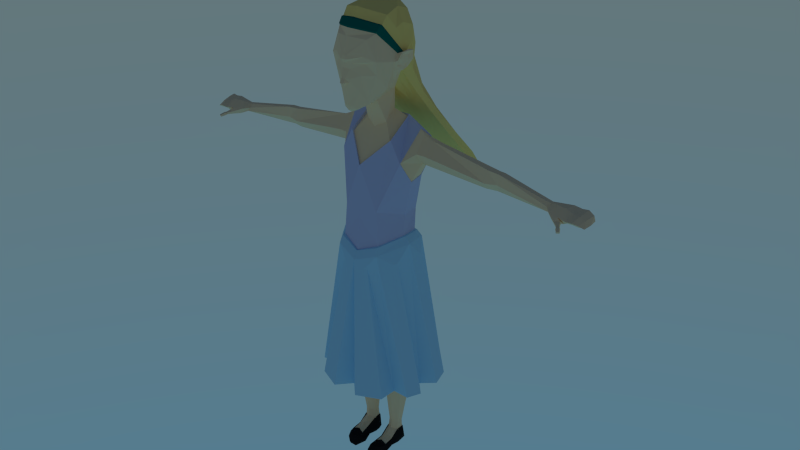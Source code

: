 # Source: daughter.blend  (saved by Blender 2.79.3; exported with 4.5.12 LTS)
import bpy
from mathutils import Matrix  # noqa: F401  (used for matrix-valued properties, if any)

bpy.ops.wm.read_factory_settings(use_empty=True)
scene = bpy.context.scene
scene.name = 'Scene'

# ---- collections
col_collection_1 = bpy.data.collections.new('Collection 1'); scene.collection.children.link(col_collection_1)

# ---- materials (node trees are filled in below, after node groups)
mat_character_douther_skin = bpy.data.materials.new('character.douther.skin')
mat_character_douther_skin.alpha_threshold = 0.0
mat_character_douther_skin.diffuse_color = (1.0, 0.7125, 0.5052, 1.0)
mat_character_douther_skin.specular_color = (0.0, 0.0, 0.0)
mat_character_douther_skin.roughness = 0.5
mat_character_douther_skin.line_color = (0.0, 0.0, 0.0, 1.0)
mat_character_douther_hair = bpy.data.materials.new('character.douther.hair')
mat_character_douther_hair.alpha_threshold = 0.0
mat_character_douther_hair.diffuse_color = (1.0, 0.9715, 0.3456, 1.0)
mat_character_douther_hair.specular_color = (0.0, 0.0, 0.0)
mat_character_douther_hair.roughness = 0.5
mat_character_douther_hair.line_color = (0.0, 0.0, 0.0, 1.0)
mat_character_douther_tshirt = bpy.data.materials.new('character.douther.tshirt')
mat_character_douther_tshirt.alpha_threshold = 0.0
mat_character_douther_tshirt.diffuse_color = (1.0, 0.9681, 0.876, 1.0)
mat_character_douther_tshirt.specular_color = (0.0, 0.0, 0.0)
mat_character_douther_tshirt.roughness = 0.5
mat_character_douther_tshirt.line_color = (0.0, 0.0, 0.0, 1.0)
mat_character_douther_skirt = bpy.data.materials.new('character.douther.skirt')
mat_character_douther_skirt.alpha_threshold = 0.0
mat_character_douther_skirt.diffuse_color = (0.464, 0.7357, 0.6321, 1.0)
mat_character_douther_skirt.specular_color = (0.0, 0.0, 0.0)
mat_character_douther_skirt.roughness = 0.5
mat_character_douther_skirt.line_color = (0.0, 0.0, 0.0, 1.0)
mat_character_douther_shoes = bpy.data.materials.new('character.douther.shoes')
mat_character_douther_shoes.alpha_threshold = 0.0
mat_character_douther_shoes.diffuse_color = (0.03106, 0.03106, 0.03106, 1.0)
mat_character_douther_shoes.specular_color = (0.0, 0.0, 0.0)
mat_character_douther_shoes.roughness = 0.5
mat_character_douther_shoes.line_color = (0.0, 0.0, 0.0, 1.0)
mat_character_ddouther_band = bpy.data.materials.new('character.ddouther.band')
mat_character_ddouther_band.alpha_threshold = 0.0
mat_character_ddouther_band.diffuse_color = (0.04847, 0.1065, 0.07445, 1.0)
mat_character_ddouther_band.specular_color = (0.0, 0.0, 0.0)
mat_character_ddouther_band.roughness = 0.5
mat_character_ddouther_band.line_color = (0.0, 0.0, 0.0, 1.0)

# ---- material node trees
mat_character_douther_skin.use_nodes = True; mat_character_douther_skin.node_tree.nodes.clear()
_N = mat_character_douther_skin.node_tree.nodes; _L = mat_character_douther_skin.node_tree.links
n0 = _N.new('ShaderNodeOutputMaterial'); n0.name = 'Material Output'; n0.location = (300, 300)
n1 = _N.new('ShaderNodeBsdfDiffuse'); n1.name = 'Diffuse BSDF'; n1.location = (10, 300)
n1.inputs[0].default_value = (1.0, 0.7454, 0.4452, 1.0)
_L.new(n1.outputs[0], n0.inputs[0])
n0.is_active_output = True
mat_character_douther_hair.use_nodes = True; mat_character_douther_hair.node_tree.nodes.clear()
_N = mat_character_douther_hair.node_tree.nodes; _L = mat_character_douther_hair.node_tree.links
n0 = _N.new('ShaderNodeOutputMaterial'); n0.name = 'Material Output'; n0.location = (300, 300)
n1 = _N.new('ShaderNodeBsdfDiffuse'); n1.name = 'Diffuse BSDF'; n1.location = (10, 300)
n1.inputs[0].default_value = (1.0, 0.7454, 0.2232, 1.0)
_L.new(n1.outputs[0], n0.inputs[0])
n0.is_active_output = True
mat_character_douther_tshirt.use_nodes = True; mat_character_douther_tshirt.node_tree.nodes.clear()
_N = mat_character_douther_tshirt.node_tree.nodes; _L = mat_character_douther_tshirt.node_tree.links
n0 = _N.new('ShaderNodeOutputMaterial'); n0.name = 'Material Output'; n0.location = (300, 300)
n1 = _N.new('ShaderNodeBsdfDiffuse'); n1.name = 'Diffuse BSDF'; n1.location = (10, 300)
n1.inputs[0].default_value = (0.5583, 0.5906, 0.8148, 1.0)
_L.new(n1.outputs[0], n0.inputs[0])
n0.is_active_output = True
mat_character_douther_skirt.use_nodes = True; mat_character_douther_skirt.node_tree.nodes.clear()
_N = mat_character_douther_skirt.node_tree.nodes; _L = mat_character_douther_skirt.node_tree.links
n0 = _N.new('ShaderNodeOutputMaterial'); n0.name = 'Material Output'; n0.location = (300, 300)
n1 = _N.new('ShaderNodeBsdfDiffuse'); n1.name = 'Diffuse BSDF'; n1.location = (10, 300)
n1.inputs[0].default_value = (0.4508, 0.7835, 0.9734, 1.0)
_L.new(n1.outputs[0], n0.inputs[0])
n0.is_active_output = True
mat_character_douther_shoes.use_nodes = True; mat_character_douther_shoes.node_tree.nodes.clear()
_N = mat_character_douther_shoes.node_tree.nodes; _L = mat_character_douther_shoes.node_tree.links
n0 = _N.new('ShaderNodeOutputMaterial'); n0.name = 'Material Output'; n0.location = (300, 300)
n1 = _N.new('ShaderNodeBsdfDiffuse'); n1.name = 'Diffuse BSDF'; n1.location = (10, 300)
n1.inputs[0].default_value = (0.01521, 0.01521, 0.01521, 1.0)
_L.new(n1.outputs[0], n0.inputs[0])
n0.is_active_output = True
mat_character_ddouther_band.use_nodes = True; mat_character_ddouther_band.node_tree.nodes.clear()
_N = mat_character_ddouther_band.node_tree.nodes; _L = mat_character_ddouther_band.node_tree.links
n0 = _N.new('ShaderNodeOutputMaterial'); n0.name = 'Material Output'; n0.location = (300, 300)
n1 = _N.new('ShaderNodeBsdfDiffuse'); n1.name = 'Diffuse BSDF'; n1.location = (10, 300)
n1.inputs[0].default_value = (0.0, 0.1413, 0.107, 1.0)
_L.new(n1.outputs[0], n0.inputs[0])
n0.is_active_output = True

# ---- world
world_world = bpy.data.worlds.new('World'); scene.world = world_world
world_world.use_nodes = True; world_world.node_tree.nodes.clear()
_N = world_world.node_tree.nodes; _L = world_world.node_tree.links
n0 = _N.new('ShaderNodeOutputWorld'); n0.name = 'World Output'; n0.location = (300, 300)
n1 = _N.new('ShaderNodeBackground'); n1.name = 'Background'; n1.location = (10, 300)
n2 = _N.new('ShaderNodeTexSky'); n2.name = 'Sky Texture'; n2.location = (-190, 300)
n2.sky_type = 'HOSEK_WILKIE'
n2.sun_elevation = 1.571
_L.new(n1.outputs[0], n0.inputs[0])
_L.new(n2.outputs[0], n1.inputs[0])
n0.is_active_output = True
world_world.color = (0.05088, 0.05088, 0.05088)
world_world.use_sun_shadow = False
world_world.sun_shadow_jitter_overblur = 0.0
world_world.cycles.sampling_method = 'NONE'
world_world.cycles.sample_map_resolution = 256

# ---- meshes
me_cube_001 = bpy.data.meshes.new('Cube.001')
me_cube_001.from_pydata([(0.6904, 0.04067, 1.126), (0.6934, 0.02307, 1.085), (0.7089, 0.07088, 1.104), (0.6836, 0.04608, 1.095), (0.4445, 0.08542, 1.151), (0.4364, 0.05387, 1.119), (0.4406, 0.1008, 1.13), (0.4285, 0.07358, 1.09), (0.6769, 0.01287, 1.105), (0.4389, 0.09547, 1.102), (0.6305, 0.06199, 1.123), (0.6214, 0.043, 1.11), (0.6334, 0.07019, 1.107), (0.6288, 0.0394, 1.097), (0.6347, 0.0577, 1.091), (0.6966, 0.07335, 1.127), (0.4421, 0.05849, 1.153), (0.6292, 0.05291, 1.12), (0.6654, 0.06633, 1.126), (0.6413, 0.02105, 1.107), (0.6553, 0.05066, 1.09), (0.6686, 0.07432, 1.103), (0.6506, 0.02329, 1.088), (0.6558, 0.0455, 1.126), (0.7235, 0.07789, 1.111), (0.7135, 0.03791, 1.099), (0.7219, 0.07471, 1.123), (0.7094, 0.01604, 1.095), (0.7072, 0.007274, 1.102), (0.7145, 0.03749, 1.117), (0.6729, 0.004202, 1.086), (0.6893, 0.01393, 1.088), (0.6897, 0.01152, 1.097), (0.6718, 0.0009798, 1.095), (0.6875, -0.008283, 1.084), (0.6962, -0.002787, 1.085), (0.6948, -0.005333, 1.091), (0.6884, -0.009293, 1.09), (0.6891, -0.01411, 1.082), (0.7008, -0.006601, 1.083), (0.7, -0.01106, 1.09), (0.6919, -0.01619, 1.089), (0.7001, -0.02759, 1.077), (0.709, -0.02191, 1.077), (0.7085, -0.02517, 1.083), (0.702, -0.02928, 1.082), (0.7596, 0.07361, 1.095), (0.7564, 0.05029, 1.09), (0.7663, 0.07469, 1.097), (0.7512, 0.02951, 1.088), (0.7624, 0.02191, 1.09), (0.7672, 0.04893, 1.094), (0.7366, 0.03576, 1.116), (0.729, 0.004896, 1.105), (0.7419, 0.07813, 1.124), (0.7282, 0.01317, 1.097), (0.7349, 0.03877, 1.101), (0.7398, 0.08054, 1.112), (0.7465, 0.01292, 1.099), (0.7498, 0.04054, 1.094), (0.7542, 0.03877, 1.107), (0.7608, 0.0761, 1.113), (0.7427, 0.02096, 1.091), (0.7549, 0.07817, 1.102), (0.3894, 0.06491, 1.091), (0.401, 0.05657, 1.157), (0.4064, 0.09606, 1.113), (0.4205, 0.09271, 1.148), (0.397, 0.04558, 1.116), (0.4132, 0.1046, 1.137), (0.05155, -0.08401, 1.324), (0.07265, -0.07215, 1.546), (0.03727, 0.05487, 1.339), (0.08663, -0.09018, 1.466), (0.02636, -0.01939, 1.312), (0.1318, 0.009201, 1.488), (0.03944, 0.01159, 1.235), (0.03203, 0.0595, 1.266), (0.07509, -0.01539, 1.185), (0.07362, 0.07415, 1.244), (0.08019, -0.01778, 1.192), (0.07897, 0.07558, 1.252), (0.1369, 0.06294, 1.224), (0.1174, -0.01818, 1.121), (0.0624, -0.07029, 0.9554), (0.07143, -0.07226, 0.8382), (0.1296, 0.1246, 1.177), (0.1224, 0.08355, 1.052), (0.0778, 0.1116, 0.9131), (0.08833, 0.1371, 1.173), (0.09362, 0.08745, 0.8446), (0.1331, 0.02105, 1.051), (0.1097, 0.01622, 0.9315), (0.1142, 0.006768, 0.8603), (0.1349, 0.06249, 1.221), (0.1159, -0.01545, 1.123), (0.1275, 0.1217, 1.175), (0.1208, 0.08272, 1.054), (0.1312, 0.02197, 1.052), (0.1511, 0.06446, 1.207), (0.1478, 0.02593, 1.149), (0.153, 0.1182, 1.173), (0.1495, 0.1013, 1.121), (0.1495, 0.05511, 1.109), (0.1302, 0.1247, 1.111), (0.06996, 0.155, 1.029), (0.1283, 0.1228, 1.111), (0.1483, 0.1119, 1.137), (0.1341, -0.06832, 0.2982), (0.1399, 0.1271, 0.2988), (0.1712, 0.02323, 0.2971), (0.1207, 0.006741, 0.8593), (0.07311, -0.08053, 0.835), (0.09759, 0.09601, 0.842), (0.07888, -0.0912, 0.8095), (0.1065, 0.1093, 0.8172), (0.1362, 0.007138, 0.8358), (0.04699, -0.1716, 0.2979), (0.1313, -0.1328, 0.2971), (0.04996, -0.1027, 0.7616), (0.03649, -0.1078, 0.7552), (0.1913, -0.06858, 0.2961), (0.2113, -0.01932, 0.2955), (0.1937, 0.1318, 0.2968), (0.2141, 0.06422, 0.2957), (0.1251, -0.0382, 0.7786), (0.1158, -0.05225, 0.7771), (0.05229, 0.2364, 0.2982), (0.1281, 0.1987, 0.2978), (0.1343, 0.06462, 0.7774), (0.1276, 0.08073, 0.7797), (0.07071, 0.1248, 0.7592), (0.04995, 0.1262, 0.7517), (0.05313, 0.05737, 0.05701), (0.02997, 0.04795, 0.05582), (0.02997, 0.02121, 0.05582), (0.05378, 0.007847, 0.06269), (0.07628, 0.02121, 0.05582), (0.07628, 0.04795, 0.05582), (0.066, 0.07491, 0.2673), (0.02298, 0.05942, 0.2672), (0.02298, 0.009746, 0.2672), (0.066, -0.001947, 0.2663), (0.1019, 0.009746, 0.2673), (0.1019, 0.05942, 0.2673), (0.06939, 0.06453, 0.2936), (0.02945, 0.056, 0.2928), (0.02945, 0.01152, 0.2921), (0.06939, -0.01548, 0.3109), (0.1002, 0.01152, 0.2921), (0.1001, 0.056, 0.2928), (0.05531, 0.09094, 0.6778), (0.002578, 0.06103, 0.6763), (0.002542, -0.001081, 0.6812), (0.05449, -0.03141, 0.6829), (0.1084, -0.0001908, 0.6766), (0.1079, 0.06026, 0.6784), (0.02583, 0.0483, 0.008752), (0.02049, 0.02121, 0.0172), (0.08441, 0.02121, 0.02804), (0.0807, 0.05173, 0.009311), (0.02794, 0.03964, -0.001111), (0.02794, 0.02121, -0.003124), (0.07537, 0.03964, -0.000433), (0.07537, 0.02121, -0.002446), (0.05165, 0.02121, -0.002785), (0.05165, 0.03964, -0.002785), (0.05165, 0.06306, 0.007073), (0.02862, -0.09112, -0.003124), (0.07809, -0.06941, -0.002446), (0.05234, -0.09112, -0.002785), (0.05211, -0.0501, -0.002785), (0.05188, -0.01444, -0.001954), (0.07287, -0.008992, 0.0006216), (0.07719, -0.0392, -0.002446), (0.01886, -0.04874, -0.003124), (0.02817, -0.01444, 0.003776), (0.08365, -0.0157, 0.01768), (0.07658, -0.01202, 0.03226), (0.05226, -0.01336, 0.04328), (0.02403, -0.02073, 0.01292), (0.03481, -0.01995, 0.03289), (0.08535, -0.04587, 0.01588), (0.07775, -0.04611, 0.02734), (0.05254, -0.04357, 0.03639), (0.03062, -0.05054, 0.02659), (0.01859, -0.05297, 0.01128), (0.02905, -0.09217, 0.009555), (0.05234, -0.09644, 0.007449), (0.03105, -0.07834, 0.02613), (0.05234, -0.07916, 0.02567), (0.07646, -0.07566, 0.007638), (0.0746, -0.06642, 0.02604), (0.05251, -0.0427, 0.03489), (0.07418, -0.01404, 0.03316), (0.07388, 0.02135, 0.05601), (0.07222, 0.02051, 0.05306), (0.07398, 0.0459, 0.05628), (0.03133, 0.0233, 0.05754), (0.03711, -0.02031, 0.03199), (0.03349, 0.02022, 0.05322), (0.0325, 0.04588, 0.05771), (0.05332, 0.05436, 0.05673), (0.07328, -0.04501, 0.02738), (0.03467, -0.04788, 0.02695), (0.1069, 0.03189, 1.448), (0.1076, 0.01378, 1.476), (0.09633, 0.002739, 1.421), (0.1031, -0.02584, 1.455), (0.07681, -0.05087, 1.569), (0.07767, -0.05728, 1.569), (0.07456, -0.07316, 1.551), (0.1007, 0.03938, 1.472), (0.1016, -0.009917, 1.477), (0.09294, -0.01918, 1.424), (0.08944, 0.02301, 1.416), (0.1046, -0.009456, 1.481), (0.1088, 0.007231, 1.479), (0.1276, 0.03331, 1.456), (0.1278, 0.008693, 1.491), (0.1055, 0.006505, 1.42), (0.1097, -0.01927, 1.456), (0.1279, 0.03191, 1.485), (0.1198, -0.008277, 1.485), (0.09743, -0.01658, 1.434), (0.1038, 0.02712, 1.426), (0.1107, -0.0132, 1.456), (0.1295, 0.03041, 1.457), (0.1083, 0.008009, 1.422), (0.1316, 0.02873, 1.484), (0.1249, -0.004914, 1.485), (0.1023, -0.01345, 1.437), (0.1123, 0.02381, 1.429), (0.1218, 0.006199, 1.475), (0.1159, 0.00593, 1.455), (0.1134, -0.01019, 1.461), (0.1201, 0.02066, 1.455), (0.1091, 0.004932, 1.435), (0.1218, 0.01958, 1.472), (0.1173, -0.003538, 1.473), (0.1028, -0.009495, 1.442), (0.1101, 0.01644, 1.438), (0.06071, 0.08562, 1.587), (0.04534, 0.1249, 1.515), (0.04235, 0.1441, 1.417), (0.06923, 0.02968, 1.607), (0.1058, 0.05792, 1.452), (0.1051, 0.01846, 1.515), (0.0795, -0.03026, 1.595), (0.1028, 0.06281, 1.41), (0.1038, 0.05617, 1.497), (0.05655, 0.3961, 0.9586), (0.1375, 0.3642, 0.9541), (0.1508, 0.3882, 0.9688), (0.05504, 0.419, 0.9713), (0.05375, 0.3623, 1.054), (0.04651, 0.3047, 1.139), (0.04235, 0.2477, 1.221), (0.03556, 0.1921, 1.313), (0.09732, 0.1213, 1.32), (0.1024, 0.1945, 1.231), (0.1185, 0.2677, 1.141), (0.1356, 0.3409, 1.052), (0.1233, 0.3134, 1.053), (0.1079, 0.2408, 1.144), (0.09339, 0.1682, 1.235), (0.08764, 0.0956, 1.326), (0.02881, 0.1384, 1.27), (0.04036, 0.1985, 1.192), (0.04492, 0.2645, 1.112), (0.05162, 0.3262, 1.034), (0.1825, 0.03111, 1.147), (0.1831, 0.06341, 1.192), (0.1815, 0.05642, 1.106), (0.1833, 0.1008, 1.118), (0.1847, 0.1086, 1.144), (0.1862, 0.1034, 1.176), (0.02225, -0.1103, 1.309), (0.01694, -0.1032, 1.302), (0.0172, -0.1165, 1.321), (0.03458, -0.1116, 1.37), (0.01381, -0.1287, 1.397), (0.009218, -0.136, 1.483), (0.007495, -0.1481, 1.398), (0.01051, -0.1391, 1.471), (0.004015, -0.1339, 1.443), (0.004731, -0.1351, 1.46), (0.05373, -0.0998, 1.456), (0.04302, -0.1093, 1.419), (0.006573, -0.1408, 1.411), (0.01602, -0.1278, 1.458), (0.05215, -0.1096, 1.48), (0.05613, -0.09671, 1.53), (0.01493, -0.1264, 1.439), (0.01474, -0.1302, 1.41), (0.06919, 0.008116, 1.376), (0.09485, -0.05801, 1.46), (0.0816, -0.03443, 1.368), (0.06336, 0.03894, 1.378), (0.08714, -0.04103, 1.512), (0.09221, -0.01855, 1.522), (0.08957, -0.04131, 1.516), (0.09322, -0.02502, 1.524), (0.08742, 0.09299, 1.483), (0.09729, 0.02144, 1.565), (0.07009, 0.1032, 1.412), (0.09136, 0.07489, 1.545), (0.0935, -0.005373, 1.553), (0.09317, 0.3809, 0.957), (0.1, 0.4028, 0.9697), (0.05868, 0.1189, 1.299), (0.06546, 0.1857, 1.215), (0.07402, 0.2537, 1.131), (0.08419, 0.3188, 1.045), (0.0667, 0.1553, 1.318), (0.07308, 0.2207, 1.232), (0.08289, 0.2838, 1.139), (0.09624, 0.3505, 1.053), (0.08106, -0.08307, 1.421), (0.07334, 0.045, 0.0851), (0.07328, 0.02237, 0.08491), (0.03484, 0.02373, 0.08598), (0.03566, 0.04499, 0.0861), (0.05495, 0.05262, 0.08542), (0.05528, 0.01163, 0.08972), (-0.6904, 0.04067, 1.126), (-0.6934, 0.02307, 1.085), (-0.7089, 0.07088, 1.104), (-0.6836, 0.04608, 1.095), (-0.4445, 0.08542, 1.151), (-0.4364, 0.05387, 1.119), (-0.4406, 0.1008, 1.13), (-0.4285, 0.07358, 1.09), (-0.6769, 0.01287, 1.105), (-0.4389, 0.09547, 1.102), (-0.6305, 0.06199, 1.123), (-0.6214, 0.043, 1.11), (-0.6334, 0.07019, 1.107), (-0.6288, 0.0394, 1.097), (-0.6347, 0.0577, 1.091), (-0.6966, 0.07335, 1.127), (-0.4421, 0.05849, 1.153), (-0.6292, 0.05291, 1.12), (-0.6654, 0.06633, 1.126), (-0.6413, 0.02105, 1.107), (-0.6553, 0.05066, 1.09), (-0.6686, 0.07432, 1.103), (-0.6506, 0.02329, 1.088), (-0.6558, 0.0455, 1.126), (-0.7235, 0.07789, 1.111), (-0.7135, 0.03791, 1.099), (-0.7219, 0.07471, 1.123), (-0.7094, 0.01604, 1.095), (-0.7072, 0.007274, 1.102), (-0.7145, 0.03749, 1.117), (-0.6729, 0.004202, 1.086), (-0.6893, 0.01393, 1.088), (-0.6897, 0.01152, 1.097), (-0.6718, 0.0009798, 1.095), (-0.6875, -0.008283, 1.084), (-0.6962, -0.002787, 1.085), (-0.6948, -0.005333, 1.091), (-0.6884, -0.009293, 1.09), (-0.6891, -0.01411, 1.082), (-0.7008, -0.006601, 1.083), (-0.7, -0.01106, 1.09), (-0.6919, -0.01619, 1.089), (-0.7001, -0.02759, 1.077), (-0.709, -0.02191, 1.077), (-0.7085, -0.02517, 1.083), (-0.702, -0.02928, 1.082), (-0.7596, 0.07361, 1.095), (-0.7564, 0.05029, 1.09), (-0.7663, 0.07469, 1.097), (-0.7512, 0.02951, 1.088), (-0.7624, 0.02191, 1.09), (-0.7672, 0.04893, 1.094), (-0.7366, 0.03576, 1.116), (-0.729, 0.004896, 1.105), (-0.7419, 0.07813, 1.124), (-0.7282, 0.01317, 1.097), (-0.7349, 0.03877, 1.101), (-0.7398, 0.08054, 1.112), (-0.7465, 0.01292, 1.099), (-0.7498, 0.04054, 1.094), (-0.7542, 0.03877, 1.107), (-0.7608, 0.0761, 1.113), (-0.7427, 0.02096, 1.091), (-0.7549, 0.07817, 1.102), (-0.3894, 0.06491, 1.091), (-0.401, 0.05657, 1.157), (-0.4064, 0.09606, 1.113), (-0.4205, 0.09271, 1.148), (-0.397, 0.04558, 1.116), (-0.4132, 0.1046, 1.137), (-0.05155, -0.08401, 1.324), (-0.07265, -0.07215, 1.546), (-0.03727, 0.05487, 1.339), (0.0, 0.06522, 1.325), (-0.08663, -0.09018, 1.466), (-0.02636, -0.01939, 1.312), (0.0, -0.1166, 1.562), (0.0, -0.1204, 1.305), (0.0, -0.02342, 1.299), (0.0, -0.1413, 1.472), (-0.1318, 0.009201, 1.488), (-0.03944, 0.01159, 1.235), (-0.03203, 0.0595, 1.266), (0.0, 0.07036, 1.259), (0.0, -0.003523, 1.215), (-0.07509, -0.01539, 1.185), (0.0, -0.07153, 1.102), (-0.07362, 0.07415, 1.244), (0.0, 0.1016, 1.227), (-0.08019, -0.01778, 1.192), (0.0, -0.0763, 1.106), (-0.07897, 0.07558, 1.252), (0.0, 0.1067, 1.235), (-0.1369, 0.06294, 1.224), (-0.1174, -0.01818, 1.121), (-0.0624, -0.07029, 0.9554), (0.0, -0.08317, 0.9324), (0.0, -0.09186, 0.8096), (-0.07143, -0.07226, 0.8382), (-0.1296, 0.1246, 1.177), (-0.1224, 0.08355, 1.052), (-0.0778, 0.1116, 0.9131), (-0.08833, 0.1371, 1.173), (0.0, 0.1391, 1.171), (0.0, 0.09586, 0.8945), (-0.09362, 0.08745, 0.8446), (0.0, 0.1026, 0.8506), (-0.1331, 0.02105, 1.051), (-0.1097, 0.01622, 0.9315), (-0.1142, 0.006768, 0.8603), (-0.1349, 0.06249, 1.221), (-0.1159, -0.01545, 1.123), (-0.1275, 0.1217, 1.175), (-0.1208, 0.08272, 1.054), (-0.1312, 0.02197, 1.052), (-0.1511, 0.06446, 1.207), (-0.1478, 0.02593, 1.149), (-0.153, 0.1182, 1.173), (-0.1495, 0.1013, 1.121), (-0.1495, 0.05511, 1.109), (-0.1302, 0.1247, 1.111), (-0.06996, 0.155, 1.029), (0.0, 0.1409, 1.025), (-0.1283, 0.1228, 1.111), (-0.1483, 0.1119, 1.137), (0.0, -0.1229, 0.2994), (-0.1341, -0.06832, 0.2982), (-0.1399, 0.1271, 0.2988), (0.0, 0.1889, 0.2996), (-0.1712, 0.02323, 0.2971), (-0.1207, 0.006741, 0.8593), (-0.07311, -0.08053, 0.835), (0.0, 0.1112, 0.8439), (-0.09759, 0.09601, 0.842), (0.0, -0.09726, 0.8093), (-0.07888, -0.0912, 0.8095), (-0.1065, 0.1093, 0.8172), (0.0, -0.1101, 0.7809), (-0.1362, 0.007138, 0.8358), (0.0, 0.1174, 0.813), (-0.04699, -0.1716, 0.2979), (-0.1313, -0.1328, 0.2971), (-0.04996, -0.1027, 0.7616), (-0.03649, -0.1078, 0.7552), (-0.1913, -0.06858, 0.2961), (-0.2113, -0.01932, 0.2955), (-0.1937, 0.1318, 0.2968), (-0.2141, 0.06422, 0.2957), (-0.1251, -0.0382, 0.7786), (-0.1158, -0.05225, 0.7771), (-0.05229, 0.2364, 0.2982), (-0.1281, 0.1987, 0.2978), (-0.1343, 0.06462, 0.7774), (-0.1276, 0.08073, 0.7797), (-0.07071, 0.1248, 0.7592), (-0.04995, 0.1262, 0.7517), (-0.05313, 0.05737, 0.05701), (-0.02997, 0.04795, 0.05582), (-0.02997, 0.02121, 0.05582), (-0.05378, 0.007847, 0.06269), (-0.07628, 0.02121, 0.05582), (-0.07628, 0.04795, 0.05582), (-0.066, 0.07491, 0.2673), (-0.02298, 0.05942, 0.2672), (-0.02298, 0.009746, 0.2672), (-0.066, -0.001947, 0.2663), (-0.1019, 0.009746, 0.2673), (-0.1019, 0.05942, 0.2673), (-0.06939, 0.06453, 0.2936), (-0.02945, 0.056, 0.2928), (-0.02945, 0.01152, 0.2921), (-0.06939, -0.01548, 0.3109), (-0.1002, 0.01152, 0.2921), (-0.1001, 0.056, 0.2928), (-0.05531, 0.09094, 0.6778), (-0.002578, 0.06103, 0.6763), (-0.002542, -0.001081, 0.6812), (-0.05449, -0.03141, 0.6829), (-0.1084, -0.0001908, 0.6766), (-0.1079, 0.06026, 0.6784), (-0.02583, 0.0483, 0.008752), (-0.02049, 0.02121, 0.0172), (-0.08441, 0.02121, 0.02804), (-0.0807, 0.05173, 0.009311), (-0.02794, 0.03964, -0.001111), (-0.02794, 0.02121, -0.003124), (-0.07537, 0.03964, -0.000433), (-0.07537, 0.02121, -0.002446), (-0.05165, 0.02121, -0.002785), (-0.05165, 0.03964, -0.002785), (-0.05165, 0.06306, 0.007073), (-0.02862, -0.09112, -0.003124), (-0.07809, -0.06941, -0.002446), (-0.05234, -0.09112, -0.002785), (-0.05211, -0.0501, -0.002785), (-0.05188, -0.01444, -0.001954), (-0.07287, -0.008992, 0.0006216), (-0.07719, -0.0392, -0.002446), (-0.01886, -0.04874, -0.003124), (-0.02817, -0.01444, 0.003776), (-0.08365, -0.0157, 0.01768), (-0.07658, -0.01202, 0.03226), (-0.05226, -0.01336, 0.04328), (-0.02403, -0.02073, 0.01292), (-0.03481, -0.01995, 0.03289), (-0.08535, -0.04587, 0.01588), (-0.07775, -0.04611, 0.02734), (-0.05254, -0.04357, 0.03639), (-0.03062, -0.05054, 0.02659), (-0.01859, -0.05297, 0.01128), (-0.02905, -0.09217, 0.009555), (-0.05234, -0.09644, 0.007449), (-0.03105, -0.07834, 0.02613), (-0.05234, -0.07916, 0.02567), (-0.07646, -0.07566, 0.007638), (-0.0746, -0.06642, 0.02604), (-0.05251, -0.0427, 0.03489), (-0.07418, -0.01404, 0.03316), (-0.07388, 0.02135, 0.05601), (-0.07222, 0.02051, 0.05306), (-0.07398, 0.0459, 0.05628), (-0.03133, 0.0233, 0.05754), (-0.03711, -0.02031, 0.03199), (-0.03349, 0.02022, 0.05322), (-0.0325, 0.04588, 0.05771), (-0.05332, 0.05436, 0.05673), (-0.07328, -0.04501, 0.02738), (-0.03467, -0.04788, 0.02695), (-0.1069, 0.03189, 1.448), (-0.1076, 0.01378, 1.476), (-0.09633, 0.002739, 1.421), (-0.1031, -0.02584, 1.455), (0.0, -0.09185, 1.589), (-0.07681, -0.05087, 1.569), (-0.07767, -0.05728, 1.569), (-0.07456, -0.07316, 1.551), (0.0, -0.1164, 1.567), (0.0, -0.09863, 1.586), (-0.1007, 0.03938, 1.472), (-0.1016, -0.009917, 1.477), (-0.09294, -0.01918, 1.424), (-0.08944, 0.02301, 1.416), (-0.1046, -0.009456, 1.481), (-0.1088, 0.007231, 1.479), (-0.1276, 0.03331, 1.456), (-0.1278, 0.008693, 1.491), (-0.1055, 0.006505, 1.42), (-0.1097, -0.01927, 1.456), (-0.1279, 0.03191, 1.485), (-0.1198, -0.008277, 1.485), (-0.09743, -0.01658, 1.434), (-0.1038, 0.02712, 1.426), (-0.1107, -0.0132, 1.456), (-0.1295, 0.03041, 1.457), (-0.1083, 0.008009, 1.422), (-0.1316, 0.02873, 1.484), (-0.1249, -0.004914, 1.485), (-0.1023, -0.01345, 1.437), (-0.1123, 0.02381, 1.429), (-0.1218, 0.006199, 1.475), (-0.1159, 0.00593, 1.455), (-0.1134, -0.01019, 1.461), (-0.1201, 0.02066, 1.455), (-0.1091, 0.004932, 1.435), (-0.1218, 0.01958, 1.472), (-0.1173, -0.003538, 1.473), (-0.1028, -0.009495, 1.442), (-0.1101, 0.01644, 1.438), (0.0, 0.1084, 1.608), (-0.06071, 0.08562, 1.587), (-0.04534, 0.1249, 1.515), (-0.04235, 0.1441, 1.417), (0.0, 0.1681, 1.419), (-0.06923, 0.02968, 1.607), (0.0, 0.01435, 1.633), (-0.1058, 0.05792, 1.452), (0.0, 0.1563, 1.521), (-0.1051, 0.01846, 1.515), (-0.0795, -0.03026, 1.595), (-0.1028, 0.06281, 1.41), (-0.1038, 0.05617, 1.497), (0.0, -0.07515, 1.617), (-0.05655, 0.3961, 0.9586), (0.0, 0.3866, 0.9585), (0.0, 0.4152, 0.9693), (-0.1375, 0.3642, 0.9541), (-0.1508, 0.3882, 0.9688), (-0.05504, 0.419, 0.9713), (0.0, 0.1453, 1.257), (0.0, 0.2055, 1.184), (0.0, 0.2657, 1.11), (0.0, 0.3258, 1.036), (-0.05375, 0.3623, 1.054), (-0.04651, 0.3047, 1.139), (-0.04235, 0.2477, 1.221), (-0.03556, 0.1921, 1.313), (-0.09732, 0.1213, 1.32), (-0.1024, 0.1945, 1.231), (-0.1185, 0.2677, 1.141), (-0.1356, 0.3409, 1.052), (0.0, 0.3612, 1.051), (0.0, 0.3078, 1.138), (0.0, 0.2511, 1.218), (0.0, 0.1972, 1.312), (-0.1233, 0.3134, 1.053), (-0.1079, 0.2408, 1.144), (-0.09339, 0.1682, 1.235), (-0.08764, 0.0956, 1.326), (-0.02881, 0.1384, 1.27), (-0.04036, 0.1985, 1.192), (-0.04492, 0.2645, 1.112), (-0.05162, 0.3262, 1.034), (-0.1825, 0.03111, 1.147), (-0.1831, 0.06341, 1.192), (-0.1815, 0.05642, 1.106), (-0.1833, 0.1008, 1.118), (-0.1847, 0.1086, 1.144), (-0.1862, 0.1034, 1.176), (0.0, -0.1259, 1.322), (-0.02225, -0.1103, 1.309), (0.0, -0.1069, 1.295), (-0.01694, -0.1032, 1.302), (-0.0172, -0.1165, 1.321), (0.0, -0.1358, 1.391), (0.0, -0.1525, 1.397), (-0.03458, -0.1116, 1.37), (-0.01381, -0.1287, 1.397), (-0.009218, -0.136, 1.483), (0.0, -0.1368, 1.443), (0.0, -0.1373, 1.46), (-0.007495, -0.1481, 1.398), (0.0, -0.1387, 1.486), (-0.01051, -0.1391, 1.471), (-0.004015, -0.1339, 1.443), (-0.004731, -0.1351, 1.46), (-0.05373, -0.0998, 1.456), (-0.04302, -0.1093, 1.419), (-0.006573, -0.1408, 1.411), (0.0, -0.144, 1.412), (0.0, -0.1235, 1.538), (-0.01602, -0.1278, 1.458), (-0.05215, -0.1096, 1.48), (-0.05613, -0.09671, 1.53), (-0.01493, -0.1264, 1.439), (-0.01474, -0.1302, 1.41), (-0.06919, 0.008116, 1.376), (-0.09485, -0.05801, 1.46), (-0.0816, -0.03443, 1.368), (-0.06336, 0.03894, 1.378), (-0.08714, -0.04103, 1.512), (-0.09221, -0.01855, 1.522), (-0.08957, -0.04131, 1.516), (-0.09322, -0.02502, 1.524), (-0.08742, 0.09299, 1.483), (-0.09729, 0.02144, 1.565), (-0.07009, 0.1032, 1.412), (-0.09136, 0.07489, 1.545), (-0.0935, -0.005373, 1.553), (-0.09317, 0.3809, 0.957), (-0.1, 0.4028, 0.9697), (-0.05868, 0.1189, 1.299), (-0.06546, 0.1857, 1.215), (-0.07402, 0.2537, 1.131), (-0.08419, 0.3188, 1.045), (-0.0667, 0.1553, 1.318), (-0.07308, 0.2207, 1.232), (-0.08289, 0.2838, 1.139), (-0.09624, 0.3505, 1.053), (-0.08106, -0.08307, 1.421), (-0.07334, 0.045, 0.0851), (-0.07328, 0.02237, 0.08491), (-0.03484, 0.02373, 0.08598), (-0.03566, 0.04499, 0.0861), (-0.05495, 0.05262, 0.08542), (-0.05528, 0.01163, 0.08972)], [], [(23, 19, 8, 0), (22, 20, 3, 1), (20, 21, 2, 3), (18, 23, 0, 15), (19, 22, 30, 33), (7, 9, 14, 13), (5, 7, 13, 11), (9, 6, 12, 14), (16, 5, 11, 17), (6, 4, 10, 12), (4, 16, 17, 10), (21, 18, 15, 2), (10, 17, 23, 18), (13, 14, 20, 22), (11, 13, 22, 19), (14, 12, 21, 20), (17, 11, 19, 23), (12, 10, 18, 21), (15, 0, 29, 26), (0, 8, 28, 29), (61, 60, 51, 48), (60, 58, 50, 51), (1, 3, 25, 27), (8, 1, 27, 28), (2, 15, 26, 24), (3, 2, 24, 25), (33, 30, 34, 37), (8, 19, 33, 32), (1, 8, 32, 31), (22, 1, 31, 30), (37, 34, 38, 41), (32, 33, 37, 36), (31, 32, 36, 35), (30, 31, 35, 34), (41, 38, 42, 45), (36, 37, 41, 40), (35, 36, 40, 39), (34, 35, 39, 38), (45, 42, 43, 44), (40, 41, 45, 44), (39, 40, 44, 43), (38, 39, 43, 42), (50, 49, 47, 51), (46, 48, 51, 47), (62, 59, 47, 49), (58, 62, 49, 50), (63, 61, 48, 46), (59, 63, 46, 47), (25, 24, 57, 56), (24, 26, 54, 57), (28, 27, 55, 53), (27, 25, 56, 55), (29, 28, 53, 52), (26, 29, 52, 54), (56, 57, 63, 59), (57, 54, 61, 63), (53, 55, 62, 58), (55, 56, 59, 62), (52, 53, 58, 60), (54, 52, 60, 61), (296, 73, 318, 297), (74, 403, 409, 76), (209, 557, 562, 210), (625, 255, 254, 609), (645, 403, 74, 278), (293, 288, 287, 290), (73, 71, 292, 291), (298, 215, 207, 295), (317, 262, 253, 309), (208, 214, 224, 221), (212, 205, 246, 250), (398, 72, 77, 408), (72, 74, 76, 77), (409, 411, 78, 76), (78, 79, 77, 76), (79, 413, 408, 77), (413, 79, 81, 417), (79, 78, 80, 81), (78, 411, 415, 80), (83, 82, 81, 80), (84, 83, 80, 415), (421, 422, 85, 84), (84, 415, 421), (92, 88, 87, 91), (105, 104, 87, 88), (81, 82, 86, 89), (417, 81, 89, 428), (447, 428, 89, 105), (93, 90, 88, 92), (429, 88, 90, 431), (85, 93, 92, 84), (84, 92, 91, 83), (83, 91, 98, 95), (91, 87, 97, 98), (104, 86, 96, 106), (86, 82, 94, 96), (82, 83, 95, 94), (95, 98, 103, 100), (98, 97, 102, 103), (106, 96, 101, 107), (96, 94, 99, 101), (94, 95, 100, 99), (97, 106, 107, 102), (87, 104, 106, 97), (429, 447, 105, 88), (89, 86, 104, 105), (271, 272, 99, 100), (273, 271, 100, 103), (274, 273, 103, 102), (274, 102, 107, 275), (275, 107, 101, 276), (276, 101, 99, 272), (116, 114, 126, 125), (127, 132, 131, 128), (123, 130, 129, 124), (108, 114, 119, 118), (85, 422, 459, 112), (90, 93, 111, 113), (431, 90, 113, 457), (93, 85, 112, 111), (112, 459, 462, 114), (113, 111, 116, 115), (457, 113, 115, 464), (111, 112, 114, 116), (114, 462, 120, 119), (118, 119, 120, 117), (462, 450, 117, 120), (110, 116, 125, 122), (122, 125, 126, 121), (114, 108, 121, 126), (453, 464, 132, 127), (115, 116, 129, 130), (464, 115, 131, 132), (115, 109, 128, 131), (109, 115, 130, 123), (116, 110, 124, 129), (133, 202, 197, 138), (138, 197, 195, 137), (137, 195, 196), (200, 198, 135), (135, 198, 201, 134), (134, 201, 202, 133), (139, 145, 150, 144), (144, 150, 149, 143), (143, 149, 148, 142), (142, 148, 147, 141), (141, 147, 146, 140), (140, 146, 145, 139), (145, 151, 156, 150), (150, 156, 155, 149), (149, 155, 154, 148), (148, 154, 153, 147), (147, 153, 152, 146), (146, 152, 151, 145), (135, 134, 157, 158), (138, 137, 159, 160), (158, 157, 161, 162), (165, 166, 163, 164), (160, 159, 164, 163), (162, 161, 166, 165), (133, 167, 157, 134), (157, 167, 166, 161), (166, 167, 160, 163), (133, 138, 160, 167), (171, 174, 169, 170), (175, 171, 170, 168), (162, 165, 172, 176), (176, 172, 171, 175), (165, 164, 173, 172), (172, 173, 174, 171), (177, 173, 164, 159), (178, 177, 159, 137), (196, 194, 178, 137), (158, 162, 176, 180), (135, 158, 180, 181), (135, 181, 199, 200), (176, 175, 186, 180), (180, 186, 185, 181), (181, 185, 204, 199), (193, 184, 183, 203), (178, 183, 182, 177), (174, 173, 177, 182), (168, 170, 188, 187), (187, 188, 190, 189), (185, 189, 190, 184), (169, 191, 188, 170), (190, 188, 191, 192), (183, 184, 190, 192), (169, 174, 182, 191), (183, 192, 191, 182), (168, 187, 186, 175), (186, 187, 189, 185), (319, 144, 143, 320), (136, 179, 194, 196), (320, 143, 142, 324), (179, 193, 203, 194), (203, 183, 178, 194), (323, 139, 144, 319), (322, 140, 139, 323), (321, 141, 140, 322), (200, 199, 179, 136), (199, 204, 193, 179), (324, 142, 141, 321), (185, 184, 193, 204), (299, 296, 208, 213), (214, 207, 220, 224), (300, 209, 210, 302), (207, 215, 225, 220), (215, 205, 218, 225), (297, 70, 74, 295), (206, 212, 250, 247), (205, 215, 249, 246), (557, 209, 248, 606), (300, 206, 247, 307), (211, 210, 562, 561), (302, 301, 216, 217), (213, 206, 217, 216), (299, 213, 216, 301), (401, 71, 211, 561), (221, 224, 231, 226), (224, 220, 228, 231), (220, 225, 232, 228), (225, 218, 227, 232), (206, 213, 223, 219), (213, 208, 221, 223), (212, 206, 219, 222), (205, 212, 222, 218), (226, 231, 240, 235), (231, 228, 237, 240), (228, 232, 241, 237), (232, 227, 236, 241), (219, 223, 230, 75), (223, 221, 226, 230), (222, 219, 75, 229), (218, 222, 229, 227), (233, 239, 235, 234), (236, 238, 233, 234), (234, 235, 240, 237), (236, 234, 237, 241), (75, 230, 239, 233), (230, 226, 235, 239), (229, 75, 233, 238), (227, 229, 238, 236), (601, 243, 244, 597), (245, 242, 593, 599), (303, 306, 250, 246), (593, 242, 243, 601), (303, 246, 249, 305), (306, 304, 247, 250), (248, 245, 599, 606), (304, 307, 247), (251, 608, 609, 254), (308, 251, 254, 309), (313, 270, 251, 308), (262, 263, 252, 253), (270, 616, 608, 251), (72, 398, 613, 267), (267, 613, 614, 268), (268, 614, 615, 269), (269, 615, 616, 270), (249, 215, 266, 259), (259, 266, 265, 260), (260, 265, 264, 261), (261, 264, 263, 262), (298, 72, 267, 310), (310, 267, 268, 311), (311, 268, 269, 312), (312, 269, 270, 313), (305, 249, 259, 314), (314, 259, 260, 315), (315, 260, 261, 316), (316, 261, 262, 317), (597, 244, 258, 628), (628, 258, 257, 627), (627, 257, 256, 626), (626, 256, 255, 625), (67, 276, 272, 65), (69, 275, 276, 67), (66, 274, 275, 69), (66, 64, 273, 274), (64, 68, 271, 273), (68, 65, 272, 271), (278, 74, 70, 277), (402, 645, 278, 277), (277, 279, 643, 402), (73, 291, 290, 287), (279, 280, 281, 648, 643), (281, 283, 649, 648), (318, 73, 287, 288), (653, 285, 286, 654), (289, 285, 653, 663), (284, 282, 656, 404), (284, 404, 654, 286), (71, 401, 664, 292), (283, 289, 663, 649), (294, 288, 293), (281, 294, 289, 283), (285, 293, 290, 286), (292, 664, 656, 282), (291, 292, 282, 284), (289, 294, 293, 285), (291, 284, 286, 290), (277, 70, 280, 279), (280, 288, 294, 281), (256, 316, 317, 255), (257, 315, 316, 256), (258, 314, 315, 257), (244, 305, 314, 258), (264, 312, 313, 263), (265, 311, 312, 264), (266, 310, 311, 265), (215, 298, 310, 266), (263, 313, 308, 252), (252, 308, 309, 253), (245, 248, 307, 304), (242, 245, 304, 306), (243, 303, 305, 244), (243, 242, 306, 303), (71, 299, 301, 211), (210, 211, 301, 302), (209, 300, 307, 248), (214, 297, 295, 207), (206, 300, 302, 217), (71, 73, 296, 299), (255, 317, 309, 254), (72, 298, 295, 74), (208, 296, 297, 214), (297, 318, 70), (70, 318, 288, 280), (198, 321, 322, 201), (201, 322, 323, 202), (202, 323, 319, 197), (197, 319, 320, 195), (195, 320, 324, 136, 196), (136, 324, 321, 198, 200), (65, 68, 5, 16), (68, 64, 7, 5), (69, 67, 4, 6), (64, 66, 9, 7), (67, 65, 16, 4), (66, 69, 6, 9), (348, 325, 333, 344), (347, 326, 328, 345), (345, 328, 327, 346), (343, 340, 325, 348), (344, 358, 355, 347), (332, 338, 339, 334), (330, 336, 338, 332), (334, 339, 337, 331), (341, 342, 336, 330), (331, 337, 335, 329), (329, 335, 342, 341), (346, 327, 340, 343), (335, 343, 348, 342), (338, 347, 345, 339), (336, 344, 347, 338), (339, 345, 346, 337), (342, 348, 344, 336), (337, 346, 343, 335), (340, 351, 354, 325), (325, 354, 353, 333), (386, 373, 376, 385), (385, 376, 375, 383), (326, 352, 350, 328), (333, 353, 352, 326), (327, 349, 351, 340), (328, 350, 349, 327), (358, 362, 359, 355), (333, 357, 358, 344), (326, 356, 357, 333), (347, 355, 356, 326), (362, 366, 363, 359), (357, 361, 362, 358), (356, 360, 361, 357), (355, 359, 360, 356), (366, 370, 367, 363), (361, 365, 366, 362), (360, 364, 365, 361), (359, 363, 364, 360), (370, 369, 368, 367), (365, 369, 370, 366), (364, 368, 369, 365), (363, 367, 368, 364), (375, 376, 372, 374), (371, 372, 376, 373), (387, 374, 372, 384), (383, 375, 374, 387), (388, 371, 373, 386), (384, 372, 371, 388), (350, 381, 382, 349), (349, 382, 379, 351), (353, 378, 380, 352), (352, 380, 381, 350), (354, 377, 378, 353), (351, 379, 377, 354), (381, 384, 388, 382), (382, 388, 386, 379), (378, 383, 387, 380), (380, 387, 384, 381), (377, 385, 383, 378), (379, 386, 385, 377), (671, 672, 693, 399), (400, 406, 409, 403), (558, 559, 562, 557), (625, 609, 612, 617), (645, 646, 400, 403), (668, 665, 660, 661), (399, 666, 667, 396), (673, 670, 555, 566), (692, 684, 611, 624), (556, 572, 575, 565), (563, 605, 600, 553), (398, 408, 407, 397), (397, 407, 406, 400), (409, 406, 410, 411), (410, 406, 407, 412), (412, 407, 408, 413), (413, 417, 416, 412), (412, 416, 414, 410), (410, 414, 415, 411), (419, 414, 416, 418), (420, 415, 414, 419), (421, 420, 423, 422), (420, 421, 415), (433, 432, 425, 426), (446, 426, 425, 445), (416, 427, 424, 418), (417, 428, 427, 416), (447, 446, 427, 428), (434, 433, 426, 430), (429, 431, 430, 426), (423, 420, 433, 434), (420, 419, 432, 433), (419, 436, 439, 432), (432, 439, 438, 425), (445, 448, 437, 424), (424, 437, 435, 418), (418, 435, 436, 419), (436, 441, 444, 439), (439, 444, 443, 438), (448, 449, 442, 437), (437, 442, 440, 435), (435, 440, 441, 436), (438, 443, 449, 448), (425, 438, 448, 445), (429, 426, 446, 447), (427, 446, 445, 424), (637, 441, 440, 638), (639, 444, 441, 637), (640, 443, 444, 639), (640, 641, 449, 443), (641, 642, 442, 449), (642, 638, 440, 442), (463, 473, 474, 460), (475, 476, 479, 480), (471, 472, 477, 478), (451, 466, 467, 460), (423, 456, 459, 422), (430, 458, 455, 434), (431, 457, 458, 430), (434, 455, 456, 423), (456, 460, 462, 459), (458, 461, 463, 455), (457, 464, 461, 458), (455, 463, 460, 456), (460, 467, 468, 462), (466, 465, 468, 467), (462, 468, 465, 450), (454, 470, 473, 463), (470, 469, 474, 473), (460, 474, 469, 451), (453, 475, 480, 464), (461, 478, 477, 463), (464, 480, 479, 461), (461, 479, 476, 452), (452, 471, 478, 461), (463, 477, 472, 454), (481, 486, 545, 550), (486, 485, 543, 545), (485, 544, 543), (548, 483, 546), (483, 482, 549, 546), (482, 481, 550, 549), (487, 492, 498, 493), (492, 491, 497, 498), (491, 490, 496, 497), (490, 489, 495, 496), (489, 488, 494, 495), (488, 487, 493, 494), (493, 498, 504, 499), (498, 497, 503, 504), (497, 496, 502, 503), (496, 495, 501, 502), (495, 494, 500, 501), (494, 493, 499, 500), (483, 506, 505, 482), (486, 508, 507, 485), (506, 510, 509, 505), (513, 512, 511, 514), (508, 511, 512, 507), (510, 513, 514, 509), (481, 482, 505, 515), (505, 509, 514, 515), (514, 511, 508, 515), (481, 515, 508, 486), (519, 518, 517, 522), (523, 516, 518, 519), (510, 524, 520, 513), (524, 523, 519, 520), (513, 520, 521, 512), (520, 519, 522, 521), (525, 507, 512, 521), (526, 485, 507, 525), (544, 485, 526, 542), (506, 528, 524, 510), (483, 529, 528, 506), (483, 548, 547, 529), (524, 528, 534, 523), (528, 529, 533, 534), (529, 547, 552, 533), (541, 551, 531, 532), (526, 525, 530, 531), (522, 530, 525, 521), (516, 535, 536, 518), (535, 537, 538, 536), (533, 532, 538, 537), (517, 518, 536, 539), (538, 540, 539, 536), (531, 540, 538, 532), (517, 539, 530, 522), (531, 530, 539, 540), (516, 523, 534, 535), (534, 533, 537, 535), (694, 695, 491, 492), (484, 544, 542, 527), (695, 699, 490, 491), (527, 542, 551, 541), (551, 542, 526, 531), (698, 694, 492, 487), (697, 698, 487, 488), (696, 697, 488, 489), (548, 484, 527, 547), (547, 527, 541, 552), (699, 696, 489, 490), (533, 552, 541, 532), (674, 564, 556, 671), (565, 575, 571, 555), (675, 677, 559, 558), (555, 571, 576, 566), (566, 576, 569, 553), (672, 670, 400, 395), (554, 602, 605, 563), (553, 600, 604, 566), (557, 606, 603, 558), (675, 682, 602, 554), (560, 561, 562, 559), (677, 568, 567, 676), (564, 567, 568, 554), (674, 676, 567, 564), (401, 561, 560, 396), (572, 577, 582, 575), (575, 582, 579, 571), (571, 579, 583, 576), (576, 583, 578, 569), (554, 570, 574, 564), (564, 574, 572, 556), (563, 573, 570, 554), (553, 569, 573, 563), (577, 586, 591, 582), (582, 591, 588, 579), (579, 588, 592, 583), (583, 592, 587, 578), (570, 405, 581, 574), (574, 581, 577, 572), (573, 580, 405, 570), (569, 578, 580, 573), (584, 585, 586, 590), (587, 585, 584, 589), (585, 588, 591, 586), (587, 592, 588, 585), (405, 584, 590, 581), (581, 590, 586, 577), (580, 589, 584, 405), (578, 587, 589, 580), (601, 597, 596, 595), (598, 599, 593, 594), (678, 600, 605, 681), (593, 601, 595, 594), (678, 680, 604, 600), (681, 605, 602, 679), (603, 606, 599, 598), (679, 602, 682), (607, 612, 609, 608), (683, 684, 612, 607), (688, 683, 607, 636), (624, 611, 610, 629), (636, 607, 608, 616), (397, 633, 613, 398), (633, 634, 614, 613), (634, 635, 615, 614), (635, 636, 616, 615), (604, 621, 632, 566), (621, 622, 631, 632), (622, 623, 630, 631), (623, 624, 629, 630), (673, 685, 633, 397), (685, 686, 634, 633), (686, 687, 635, 634), (687, 688, 636, 635), (680, 689, 621, 604), (689, 690, 622, 621), (690, 691, 623, 622), (691, 692, 624, 623), (597, 628, 620, 596), (628, 627, 619, 620), (627, 626, 618, 619), (626, 625, 617, 618), (392, 390, 638, 642), (394, 392, 642, 641), (391, 394, 641, 640), (391, 640, 639, 389), (389, 639, 637, 393), (393, 637, 638, 390), (646, 644, 395, 400), (402, 644, 646, 645), (644, 402, 643, 647), (399, 660, 665, 666), (647, 643, 648, 651, 650), (651, 648, 649, 655), (693, 661, 660, 399), (653, 654, 659, 658), (662, 663, 653, 658), (657, 404, 656, 652), (657, 659, 654, 404), (396, 667, 664, 401), (655, 649, 663, 662), (669, 668, 661), (651, 655, 662, 669), (658, 659, 665, 668), (667, 652, 656, 664), (666, 657, 652, 667), (662, 658, 668, 669), (666, 665, 659, 657), (644, 647, 650, 395), (650, 651, 669, 661), (618, 617, 692, 691), (619, 618, 691, 690), (620, 619, 690, 689), (596, 620, 689, 680), (630, 629, 688, 687), (631, 630, 687, 686), (632, 631, 686, 685), (566, 632, 685, 673), (629, 610, 683, 688), (610, 611, 684, 683), (598, 679, 682, 603), (594, 681, 679, 598), (595, 596, 680, 678), (595, 678, 681, 594), (396, 560, 676, 674), (559, 677, 676, 560), (558, 603, 682, 675), (565, 555, 670, 672), (554, 568, 677, 675), (396, 674, 671, 399), (617, 612, 684, 692), (397, 400, 670, 673), (556, 565, 672, 671), (672, 395, 693), (395, 650, 661, 693), (546, 549, 697, 696), (549, 550, 698, 697), (550, 545, 694, 698), (545, 543, 695, 694), (543, 544, 484, 699, 695), (484, 548, 546, 696, 699), (390, 341, 330, 393), (393, 330, 332, 389), (394, 331, 329, 392), (389, 332, 334, 391), (392, 329, 341, 390), (391, 334, 331, 394)])
me_cube_001.polygons.foreach_set('material_index', [0, 0, 0, 0, 0, 0, 0, 0, 0, 0, 0, 0, 0, 0, 0, 0, 0, 0, 0, 0, 0, 0, 0, 0, 0, 0, 0, 0, 0, 0, 0, 0, 0, 0, 0, 0, 0, 0, 0, 0, 0, 0, 0, 0, 0, 0, 0, 0, 0, 0, 0, 0, 0, 0, 0, 0, 0, 0, 0, 0, 0, 0, 5, 1, 0, 0, 0, 0, 1, 0, 1, 0, 0, 0, 0, 0, 2, 2, 2, 2, 2, 2, 2, 2, 2, 2, 2, 2, 2, 2, 2, 2, 2, 2, 2, 2, 2, 0, 0, 0, 0, 0, 0, 2, 2, 2, 0, 0, 0, 0, 0, 0, 3, 3, 3, 3, 3, 3, 3, 3, 3, 3, 3, 3, 3, 3, 3, 3, 3, 3, 3, 3, 3, 3, 3, 3, 4, 4, 0, 0, 4, 4, 0, 0, 0, 0, 0, 0, 0, 0, 0, 0, 0, 0, 4, 4, 4, 4, 4, 4, 4, 4, 4, 4, 4, 4, 4, 4, 4, 4, 4, 4, 4, 4, 4, 4, 4, 4, 4, 4, 4, 4, 4, 4, 4, 4, 4, 4, 4, 4, 4, 4, 0, 0, 0, 0, 4, 0, 0, 0, 0, 0, 0, 4, 0, 0, 5, 0, 0, 0, 1, 1, 1, 1, 5, 5, 5, 5, 5, 0, 0, 0, 0, 0, 0, 0, 0, 0, 0, 0, 0, 0, 0, 0, 0, 0, 0, 0, 0, 0, 0, 0, 0, 1, 1, 1, 1, 1, 1, 1, 1, 1, 1, 1, 1, 1, 1, 1, 1, 1, 1, 1, 1, 1, 1, 1, 1, 1, 1, 1, 1, 1, 1, 1, 1, 1, 0, 0, 0, 0, 0, 0, 0, 0, 0, 0, 0, 0, 0, 0, 0, 0, 0, 0, 0, 0, 0, 0, 0, 0, 0, 0, 0, 0, 1, 1, 1, 1, 1, 1, 1, 1, 1, 1, 1, 1, 1, 1, 5, 5, 1, 0, 5, 0, 1, 0, 0, 0, 0, 0, 0, 0, 0, 0, 0, 0, 0, 0, 0, 0, 0, 0, 0, 0, 0, 0, 0, 0, 0, 0, 0, 0, 0, 0, 0, 0, 0, 0, 0, 0, 0, 0, 0, 0, 0, 0, 0, 0, 0, 0, 0, 0, 0, 0, 0, 0, 0, 0, 0, 0, 0, 0, 0, 0, 0, 0, 0, 0, 0, 0, 0, 0, 0, 0, 0, 0, 0, 0, 0, 0, 0, 0, 0, 5, 1, 0, 0, 0, 0, 1, 0, 1, 0, 0, 0, 0, 0, 2, 2, 2, 2, 2, 2, 2, 2, 2, 2, 2, 2, 2, 2, 2, 2, 2, 2, 2, 2, 2, 0, 0, 0, 0, 0, 0, 2, 2, 2, 0, 0, 0, 0, 0, 0, 3, 3, 3, 3, 3, 3, 3, 3, 3, 3, 3, 3, 3, 3, 3, 3, 3, 3, 3, 3, 3, 3, 3, 3, 4, 4, 0, 0, 4, 4, 0, 0, 0, 0, 0, 0, 0, 0, 0, 0, 0, 0, 4, 4, 4, 4, 4, 4, 4, 4, 4, 4, 4, 4, 4, 4, 4, 4, 4, 4, 4, 4, 4, 4, 4, 4, 4, 4, 4, 4, 4, 4, 4, 4, 4, 4, 4, 4, 4, 4, 0, 0, 0, 0, 4, 0, 0, 0, 0, 0, 0, 4, 0, 0, 5, 0, 0, 0, 1, 1, 1, 1, 5, 5, 5, 5, 5, 0, 0, 0, 0, 0, 0, 0, 0, 0, 0, 0, 0, 0, 0, 0, 0, 0, 0, 0, 0, 0, 0, 0, 0, 1, 1, 1, 1, 1, 1, 1, 1, 1, 1, 1, 1, 1, 1, 1, 1, 1, 1, 1, 1, 1, 1, 1, 1, 1, 1, 1, 1, 1, 1, 1, 1, 1, 0, 0, 0, 0, 0, 0, 0, 0, 0, 0, 0, 0, 0, 0, 0, 0, 0, 0, 0, 0, 0, 0, 0, 0, 0, 0, 0, 0, 1, 1, 1, 1, 1, 1, 1, 1, 1, 1, 1, 1, 1, 1, 5, 5, 1, 0, 5, 0, 1, 0, 0, 0, 0, 0, 0, 0, 0, 0, 0, 0, 0, 0, 0, 0, 0])
me_cube_001.materials.append(mat_character_douther_skin)
me_cube_001.materials.append(mat_character_douther_hair)
me_cube_001.materials.append(mat_character_douther_tshirt)
me_cube_001.materials.append(mat_character_douther_skirt)
me_cube_001.materials.append(mat_character_douther_shoes)
me_cube_001.materials.append(mat_character_ddouther_band)
me_cube_001.use_remesh_preserve_volume = False
me_cube_001.use_remesh_preserve_attributes = False
me_cube_001.use_mirror_x = True
me_cube_001.update()
arm_armature = bpy.data.armatures.new('Armature')  # bones are not reproduced

# ---- objects
ob_metarig = bpy.data.objects.new('metarig', arm_armature)
ob_dauther = bpy.data.objects.new('dauther', me_cube_001)

# ---- transforms, parenting, visibility, modifiers, constraints
ob_metarig.location = (0.0, 0.0, 0.0)
ob_metarig.scale = (0.7325, 0.7325, 0.7325)
ob_metarig.lineart.crease_threshold = 0.0
ob_dauther.parent = ob_metarig
ob_dauther.matrix_parent_inverse = Matrix(((1.365, 0.0, 0.0, 0.0), (0.0, 1.365, 0.0, 0.0), (0.0, 0.0, 1.365, 0.0), (0.0, 0.0, 0.0, 1.0)))
ob_dauther.location = (0.0, 0.0, 0.0)
ob_dauther.lineart.crease_threshold = 0.0
ob_dauther.use_mesh_mirror_x = True
_vg = ob_dauther.vertex_groups.new(name='hips')
for _i, _w in zip([85, 88, 90, 112, 113, 114, 115, 119, 120, 125, 126, 130, 131, 132, 151, 152, 153, 154, 421, 422, 423, 426, 429, 430, 431, 456, 457, 458, 459, 460, 461, 462, 464, 467, 468, 473, 474, 478, 479, 480, 499, 500, 501, 502], [0.1492, 0.04192, 0.08693, 0.1721, 0.09514, 0.2538, 0.1189, 0.4976, 0.5602, 0.04676, 0.07887, 0.02437, 0.2938, 0.483, 0.05528, 0.1506, 0.3766, 0.1256, 0.01712, 0.4554, 0.1492, 0.04192, 0.1355, 0.08693, 0.5232, 0.1721, 0.5781, 0.09514, 0.4738, 0.2538, 0.1189, 0.6253, 0.6617, 0.4976, 0.5602, 0.04677, 0.07887, 0.02437, 0.2938, 0.483, 0.05528, 0.1506, 0.3766, 0.1256]): _vg.add([_i], _w, 'REPLACE')
_vg = ob_dauther.vertex_groups.new(name='spine')
for _i, _w in zip([78, 80, 83, 84, 85, 87, 88, 89, 90, 91, 92, 93, 95, 97, 98, 100, 102, 103, 104, 105, 106, 107, 111, 112, 113, 114, 410, 411, 414, 415, 419, 420, 421, 422, 423, 425, 426, 427, 428, 429, 430, 431, 432, 433, 434, 436, 438, 439, 441, 443, 444, 445, 446, 447, 448, 449, 455, 456, 457, 458, 459, 460, 462, 464], [0.008617, 0.01038, 0.1568, 0.8436, 0.1358, 0.2772, 0.6539, 0.01473, 0.1347, 0.5208, 0.712, 0.1382, 0.1499, 0.2737, 0.5042, 0.03674, 0.04338, 0.1144, 0.1058, 0.3249, 0.1041, 0.0003702, 0.1078, 0.1109, 0.102, 0.0224, 0.008597, 0.5117, 0.01034, 0.498, 0.1568, 0.8436, 0.8309, 0.1049, 0.1358, 0.2773, 0.6539, 0.01479, 0.06536, 0.7181, 0.1347, 0.2445, 0.5208, 0.712, 0.1382, 0.1499, 0.2737, 0.5042, 0.03672, 0.04341, 0.1144, 0.1059, 0.325, 0.54, 0.1042, 0.0004181, 0.1078, 0.1109, 0.1758, 0.102, 0.09223, 0.0224, 0.008952, 0.03881]): _vg.add([_i], _w, 'REPLACE')
_vg = ob_dauther.vertex_groups.new(name='chest')
for _i, _w in zip([76, 77, 78, 79, 80, 81, 83, 86, 87, 88, 89, 91, 92, 95, 96, 97, 98, 101, 102, 103, 104, 105, 106, 107, 403, 406, 407, 408, 409, 410, 411, 412, 413, 414, 415, 416, 417, 419, 424, 425, 426, 427, 428, 429, 432, 433, 436, 437, 438, 439, 442, 443, 444, 445, 446, 447, 448, 449], [0.1225, 0.01488, 0.05453, 0.007655, 0.05224, 0.002547, 0.02358, 0.09002, 0.3747, 0.07469, 0.1537, 0.1073, 0.01258, 0.02085, 0.08513, 0.3663, 0.1103, 0.01312, 0.1078, 0.04894, 0.2743, 0.4343, 0.2659, 0.09496, 0.05495, 0.1225, 0.01488, 0.01052, 0.8488, 0.05454, 0.06841, 0.007661, 0.1483, 0.05224, 0.06355, 0.002555, 0.1728, 0.0236, 0.09006, 0.3748, 0.07471, 0.1538, 0.4838, 0.003706, 0.1073, 0.01262, 0.02087, 0.08517, 0.3664, 0.1103, 0.01315, 0.1078, 0.04898, 0.2744, 0.4344, 0.284, 0.266, 0.095]): _vg.add([_i], _w, 'REPLACE')
_vg = ob_dauther.vertex_groups.new(name='neck')
for _i, _w in zip([72, 74, 76, 77, 78, 79, 80, 81, 86, 89, 96, 267, 298, 397, 398, 400, 403, 406, 407, 408, 409, 410, 411, 412, 413, 414, 415, 416, 417, 424, 427, 428, 437, 616, 633, 673], [0.1206, 0.1409, 0.1797, 0.1734, 0.0, 0.0, 0.0, 0.04287, 0.0, 0.01767, 0.0, 0.0, 0.02391, 0.1206, 0.1108, 0.1409, 0.1992, 0.1797, 0.1734, 0.7986, 0.07555, 0.0, 0.000107, 0.0, 0.0, 0.0, 0.000813, 0.04287, 0.0, 0.0, 0.01767, 0.0, 0.0, 0.0, 0.0, 0.02379]): _vg.add([_i], _w, 'REPLACE')
_vg = ob_dauther.vertex_groups.new(name='head')
for _i, _w in zip([70, 71, 72, 73, 74, 75, 76, 77, 79, 81, 89, 205, 206, 207, 208, 209, 210, 211, 212, 213, 214, 215, 216, 217, 218, 219, 220, 221, 222, 223, 224, 225, 226, 227, 228, 229, 230, 231, 232, 233, 234, 235, 236, 237, 238, 239, 240, 241, 242, 243, 244, 245, 246, 247, 248, 249, 250, 252, 259, 265, 266, 267, 277, 278, 279, 280, 281, 282, 283, 284, 285, 286, 287, 288, 289, 290, 291, 292, 293, 294, 295, 296, 297, 298, 299, 300, 301, 302, 303, 304, 305, 306, 307, 310, 314, 318, 395, 396, 397, 398, 399, 400, 401, 402, 403, 404, 405, 406, 407, 408, 409, 412, 413, 416, 417, 427, 553, 554, 555, 556, 557, 558, 559, 560, 561, 562, 563, 564, 565, 566, 567, 568, 569, 570, 571, 572, 573, 574, 575, 576, 577, 578, 579, 580, 581, 582, 583, 584, 585, 586, 587, 588, 589, 590, 591, 592, 593, 594, 595, 596, 597, 598, 599, 600, 601, 602, 603, 604, 605, 606, 610, 621, 631, 632, 633, 643, 644, 645, 646, 647, 648, 649, 650, 651, 652, 653, 654, 655, 656, 657, 658, 659, 660, 661, 662, 663, 664, 665, 666, 667, 668, 669, 670, 671, 672, 673, 674, 675, 676, 677, 678, 679, 680, 681, 682, 685, 689, 693], [0.975, 0.9952, 0.7536, 0.9917, 0.9283, 0.9512, 0.06612, 0.09652, 0.0, 0.0, 0.000363, 0.9273, 0.9553, 0.9633, 0.9769, 0.9941, 0.9947, 0.9954, 0.933, 0.9703, 0.9716, 0.9401, 0.9699, 0.9599, 0.9403, 0.9504, 0.9595, 0.9724, 0.9449, 0.9604, 0.9717, 0.943, 0.9694, 0.9427, 0.9584, 0.9463, 0.958, 0.9701, 0.9475, 0.9565, 0.9595, 0.9669, 0.9511, 0.9607, 0.9514, 0.9612, 0.9686, 0.9539, 0.9521, 0.8421, 0.3487, 0.9816, 0.8802, 0.9648, 0.9926, 0.7792, 0.9288, 0.0, 0.165, 0.01904, 0.2542, 0.05568, 0.9764, 0.9731, 0.9794, 0.9862, 0.9903, 0.9958, 0.9912, 0.9955, 0.9941, 0.9952, 0.9929, 0.9917, 0.9919, 0.995, 0.9946, 0.9961, 0.9938, 0.9918, 0.9278, 0.9867, 0.9698, 0.8371, 0.9882, 0.9835, 0.9886, 0.9857, 0.8621, 0.9759, 0.6294, 0.9407, 0.9837, 0.1567, 0.07344, 0.9878, 0.9748, 0.9952, 0.7526, 0.7327, 0.9915, 0.9282, 0.998, 0.9769, 0.9009, 0.9956, 0.9511, 0.06612, 0.09652, 0.0556, 0.0, 0.0, 0.0, 0.0, 0.0, 0.000363, 0.9268, 0.9552, 0.9627, 0.9766, 0.9983, 0.9942, 0.9947, 0.9954, 0.9981, 0.9983, 0.9328, 0.9702, 0.9712, 0.9393, 0.9699, 0.9599, 0.94, 0.9503, 0.959, 0.9721, 0.9448, 0.9603, 0.9713, 0.9424, 0.9691, 0.9424, 0.9579, 0.9462, 0.9579, 0.9698, 0.947, 0.9563, 0.9592, 0.9667, 0.9508, 0.9603, 0.9512, 0.9611, 0.9682, 0.9535, 0.9481, 0.9522, 0.8419, 0.3473, 0.2697, 0.9816, 0.9902, 0.8796, 0.8143, 0.9649, 0.9926, 0.7777, 0.9287, 0.9984, 0.0, 0.1598, 0.01486, 0.2484, 0.05192, 0.9807, 0.9764, 0.9722, 0.9731, 0.9793, 0.99, 0.9912, 0.986, 0.9904, 0.9958, 0.9941, 0.9952, 0.9912, 0.996, 0.9955, 0.9941, 0.9952, 0.9928, 0.9916, 0.9919, 0.992, 0.9975, 0.9949, 0.9945, 0.996, 0.9938, 0.9918, 0.9271, 0.9864, 0.9692, 0.8356, 0.9882, 0.9835, 0.9886, 0.9857, 0.8618, 0.976, 0.628, 0.9407, 0.9837, 0.1509, 0.06926, 0.9875]): _vg.add([_i], _w, 'REPLACE')
_vg = ob_dauther.vertex_groups.new(name='Hair_1')
for _i, _w in zip([70, 72, 73, 74, 75, 205, 206, 207, 208, 212, 213, 214, 215, 216, 217, 218, 219, 220, 221, 222, 223, 224, 225, 226, 227, 228, 229, 230, 231, 232, 233, 234, 235, 236, 237, 238, 239, 240, 241, 242, 243, 244, 245, 246, 247, 249, 250, 256, 257, 258, 259, 260, 261, 263, 264, 265, 266, 267, 268, 269, 277, 278, 279, 280, 281, 287, 288, 294, 295, 296, 297, 298, 299, 300, 301, 302, 303, 304, 305, 306, 307, 310, 311, 312, 313, 314, 315, 316, 318, 395, 397, 398, 399, 400, 402, 403, 405, 553, 554, 555, 556, 563, 564, 565, 566, 567, 568, 569, 570, 571, 572, 573, 574, 575, 576, 577, 578, 579, 580, 581, 582, 583, 584, 585, 586, 587, 588, 589, 590, 591, 592, 593, 594, 595, 596, 597, 598, 600, 601, 602, 604, 605, 613, 614, 618, 619, 620, 621, 622, 623, 627, 628, 629, 630, 631, 632, 633, 634, 635, 643, 644, 645, 646, 647, 648, 650, 651, 660, 661, 669, 670, 671, 672, 673, 674, 675, 676, 677, 678, 679, 680, 681, 682, 685, 686, 687, 689, 690, 691, 693], [0.0, 0.0, 0.0, 0.0, 0.0, 0.0, 0.0, 0.0, 0.0, 0.0, 0.0, 0.0, 0.0, 0.0, 0.0, 0.0, 0.0, 0.0, 0.0, 0.0, 0.0, 0.0, 0.0, 0.0, 0.0, 0.0, 0.0, 0.0, 0.0, 0.0, 0.0, 0.0, 0.0, 0.0, 0.0, 0.0, 0.0, 0.0, 0.0, 0.0, 0.0, 0.09161, 0.0, 0.0, 0.0, 0.07277, 0.0, 0.0746, 0.9089, 0.9723, 0.6265, 0.8636, 0.1667, 0.02374, 0.2348, 0.8978, 0.5976, 0.9181, 0.7801, 0.07569, 0.0, 0.0, 0.0, 0.0, 0.0, 0.0, 0.0, 0.0, 0.0, 0.0, 0.0, 0.0, 0.0, 0.0, 0.0, 0.0, 0.0, 0.0, 0.09249, 0.0, 0.0, 0.8257, 0.8464, 0.1695, 0.0005299, 0.9168, 0.8963, 0.145, 0.0, 0.0, 0.0, 0.1425, 0.0, 0.0, 0.0, 0.0, 0.0, 0.0, 0.0, 0.0, 0.0, 0.0, 0.0, 0.0, 0.0, 0.0, 0.0, 0.0, 0.0, 0.0, 0.0, 0.0, 0.0, 0.0, 0.0, 0.0, 0.0, 0.0, 0.0, 0.0, 0.0, 0.0, 0.0, 0.0, 0.0, 0.0, 0.0, 0.0, 0.0, 0.0, 0.0, 0.0, 0.0, 0.0, 0.09161, 0.07809, 0.0, 0.0, 0.01392, 0.0, 0.07277, 0.0, 0.9459, 0.5383, 0.06706, 0.9183, 0.9751, 0.6265, 0.8723, 0.1596, 0.9734, 0.9869, 0.01808, 0.2282, 0.9087, 0.5976, 0.9243, 0.7956, 0.06879, 0.0, 0.0, 0.0, 0.0, 0.0, 0.0, 0.0, 0.0, 0.0, 0.0, 0.0, 0.0, 0.0, 0.0, 0.0, 0.0, 0.0, 0.0, 0.0, 0.0, 0.0, 0.09249, 0.0, 0.0, 0.8257, 0.8594, 0.1624, 0.9222, 0.9049, 0.1376, 0.0]): _vg.add([_i], _w, 'REPLACE')
_vg = ob_dauther.vertex_groups.new(name='Hair_2')
for _i, _w in zip([256, 260, 261, 262, 263, 264, 265, 268, 269, 311, 312, 313, 315, 316, 317, 613, 614, 615, 618, 622, 623, 624, 629, 630, 631, 634, 635, 686, 687, 688, 690, 691, 692], [0.02792, 0.07188, 0.3317, 0.02995, 0.06992, 0.3586, 0.06064, 0.1502, 0.1319, 0.1093, 0.3095, 0.04977, 0.03223, 0.1462, 0.004544, 0.001642, 0.4305, 0.004483, 0.02204, 0.06954, 0.3449, 0.02927, 0.07054, 0.3741, 0.056, 0.14, 0.1283, 0.1033, 0.3233, 0.0489, 0.02793, 0.1474, 0.002896]): _vg.add([_i], _w, 'REPLACE')
_vg = ob_dauther.vertex_groups.new(name='Hair_3')
for _i, _w in zip([251, 252, 253, 254, 255, 256, 257, 260, 261, 262, 263, 264, 268, 269, 270, 308, 309, 311, 312, 313, 315, 316, 317, 607, 608, 609, 610, 611, 612, 614, 615, 616, 617, 618, 619, 622, 623, 624, 626, 629, 630, 634, 635, 636, 683, 684, 687, 688, 690, 691, 692], [0.235, 0.3077, 0.2839, 0.1394, 0.1807, 0.8206, 0.06527, 0.03469, 0.4412, 0.4732, 0.5992, 0.3718, 0.06791, 0.7714, 0.8403, 0.2994, 0.2351, 0.002931, 0.4907, 0.73, 0.04789, 0.6368, 0.4411, 0.2335, 0.273, 0.05351, 0.3347, 0.3242, 0.1346, 0.01291, 0.9539, 0.9861, 0.1722, 0.8374, 0.0594, 0.02662, 0.4401, 0.483, 0.953, 0.6112, 0.3667, 0.06368, 0.7852, 0.8558, 0.3106, 0.2444, 0.4877, 0.7448, 0.03872, 0.6487, 0.451]): _vg.add([_i], _w, 'REPLACE')
_vg = ob_dauther.vertex_groups.new(name='Hair_4')
for _i, _w in zip([251, 252, 253, 254, 255, 256, 261, 262, 263, 264, 270, 308, 309, 312, 313, 316, 317, 607, 608, 609, 610, 611, 612, 617, 618, 623, 624, 625, 629, 630, 636, 683, 684, 687, 688, 691, 692], [0.7534, 0.6604, 0.686, 0.8514, 0.7988, 0.06555, 0.05933, 0.4622, 0.294, 0.01472, 0.1369, 0.6757, 0.7435, 0.01118, 0.195, 0.0714, 0.51, 0.7558, 0.7199, 0.9443, 0.6325, 0.6433, 0.857, 0.81, 0.05934, 0.05453, 0.455, 0.9784, 0.2842, 0.007739, 0.125, 0.6648, 0.7345, 0.003977, 0.1831, 0.06578, 0.5032]): _vg.add([_i], _w, 'REPLACE')
_vg = ob_dauther.vertex_groups.new(name='shoulder.L')
for _i, _w in zip([76, 77, 78, 79, 80, 81, 82, 83, 84, 86, 87, 89, 91, 94, 95, 96, 97, 98, 99, 100, 101, 102, 103, 104, 106, 107, 409, 411, 413, 415, 417, 428], [0.1288, 0.09185, 0.777, 0.6834, 0.7825, 0.7343, 0.7578, 0.3131, 0.0, 0.1373, 0.05591, 0.09762, 0.1357, 0.7124, 0.3563, 0.1282, 0.05713, 0.1382, 0.2071, 0.1827, 0.05572, 0.01206, 0.07434, 0.04986, 0.04726, 0.01456, 0.003196, 0.0, 0.1265, 0.0, 0.1372, 0.04027]): _vg.add([_i], _w, 'REPLACE')
_vg = ob_dauther.vertex_groups.new(name='upper_arm.L')
for _i, _w in zip([5, 6, 7, 9, 16, 64, 65, 66, 67, 68, 69, 78, 79, 80, 81, 82, 83, 86, 87, 88, 89, 91, 92, 94, 95, 96, 97, 98, 99, 100, 101, 102, 103, 104, 105, 106, 107, 271, 272, 273, 274, 275, 276, 413, 417, 427, 428, 447], [0.02455, 0.03781, 0.07987, 0.03325, 0.04035, 0.9505, 0.8476, 0.9575, 0.2978, 0.9312, 0.7804, 0.01768, 0.0, 0.06059, 0.0, 0.2106, 0.1114, 0.547, 0.1678, 0.007729, 0.1274, 0.1146, 0.00954, 0.2567, 0.1283, 0.5385, 0.2002, 0.1478, 0.7783, 0.7501, 0.8919, 0.7977, 0.7461, 0.3536, 0.0, 0.3829, 0.8306, 0.9699, 0.9923, 0.9565, 0.9691, 0.9802, 0.9882, 0.0, 0.08211, 0.01186, 0.0, 0.04033]): _vg.add([_i], _w, 'REPLACE')
_vg = ob_dauther.vertex_groups.new(name='forearm.L')
for _i, _w in zip([4, 5, 6, 7, 9, 11, 13, 14, 16, 17, 19, 64, 65, 66, 67, 68, 69], [0.9694, 0.9649, 0.9524, 0.9256, 0.9493, 0.8472, 0.17, 0.002793, 0.9565, 0.1056, 0.07435, 0.04789, 0.1521, 0.03453, 0.7018, 0.06851, 0.2194]): _vg.add([_i], _w, 'REPLACE')
_vg = ob_dauther.vertex_groups.new(name='hand.L')
for _i, _w in zip([0, 1, 2, 3, 8, 9, 10, 11, 12, 13, 14, 15, 17, 18, 19, 20, 21, 22, 23, 24, 25, 26, 27, 28, 29, 30, 31, 32, 46, 48, 53, 54, 55, 57, 58, 61, 62, 63], [0.8663, 0.255, 0.4617, 0.8911, 0.05179, 0.0, 0.1274, 0.009286, 0.09375, 0.04839, 0.003904, 0.7375, 0.03094, 0.8869, 0.103, 0.9211, 0.8575, 0.1297, 0.9005, 0.1736, 0.02719, 0.1951, 0.3427, 0.3513, 0.005686, 0.03336, 0.06188, 0.01834, 0.009023, 0.01332, 0.09997, 0.08304, 0.1035, 0.08674, 0.007872, 0.04498, 0.01306, 0.03158]): _vg.add([_i], _w, 'REPLACE')
_vg = ob_dauther.vertex_groups.new(name='thumb.01.L')
for _i, _w in zip([0, 1, 3, 8, 13, 19, 20, 22, 23, 25, 27, 28, 30, 31, 32, 33, 34, 35, 36, 37, 53, 55], [0.03075, 0.08524, 0.02547, 0.7261, 0.002647, 0.3401, 0.0542, 0.6793, 0.05583, 0.0, 0.04291, 0.1008, 0.7991, 0.8074, 0.8519, 0.9123, 0.005228, 0.01462, 0.01445, 0.004674, 0.006195, 0.006271]): _vg.add([_i], _w, 'REPLACE')
_vg = ob_dauther.vertex_groups.new(name='thumb.02.L')
for _i, _w in zip([1, 30, 31, 32, 33, 34, 35, 36, 37, 39, 40], [6.321e-05, 0.05742, 0.05409, 0.0909, 0.09049, 0.04384, 0.08966, 0.09933, 0.06289, 0.007462, 0.002001]): _vg.add([_i], _w, 'REPLACE')
_vg = ob_dauther.vertex_groups.new(name='thumb.03.L')
for _i, _w in zip([1, 30, 31, 32, 33, 34, 35, 36, 37, 38, 39, 40, 41, 42, 43, 44, 45], [0.04828, 0.1515, 0.08463, 0.09006, 0.0657, 0.9706, 0.9635, 0.9656, 0.9716, 0.986, 0.9942, 0.9961, 0.9953, 0.9974, 0.9994, 0.999, 0.999]): _vg.add([_i], _w, 'REPLACE')
_vg = ob_dauther.vertex_groups.new(name='fingers1.L')
for _i, _w in zip([0, 2, 24, 25, 26, 27, 28, 29, 52, 53, 54, 55, 56, 57], [0.08487, 0.3318, 0.5108, 0.9012, 0.5505, 0.5156, 0.502, 0.9527, 0.4979, 0.5975, 0.2499, 0.5005, 0.05394, 0.2186]): _vg.add([_i], _w, 'REPLACE')
_vg = ob_dauther.vertex_groups.new(name='fingers2.L')
for _i, _w in zip([46, 49, 52, 53, 54, 55, 56, 57, 58, 59, 60, 61, 62, 63], [0.3007, 0.6187, 0.4927, 0.2591, 0.4926, 0.3556, 0.8924, 0.4856, 0.6373, 0.1942, 0.4999, 0.3968, 0.5612, 0.3191]): _vg.add([_i], _w, 'REPLACE')
_vg = ob_dauther.vertex_groups.new(name='fingers3.L')
for _i, _w in zip([46, 47, 48, 49, 50, 51, 58, 59, 60, 61, 62, 63], [0.5918, 0.7123, 0.5516, 0.2867, 0.2041, 0.5861, 0.1276, 0.7921, 0.4942, 0.4205, 0.2333, 0.5319]): _vg.add([_i], _w, 'REPLACE')
_vg = ob_dauther.vertex_groups.new(name='shoulder.R')
for _i, _w in zip([406, 407, 409, 410, 411, 412, 413, 414, 415, 416, 417, 418, 419, 420, 424, 425, 427, 428, 432, 435, 436, 437, 438, 439, 440, 441, 442, 443, 444, 445, 448, 449], [0.1288, 0.09185, 0.003196, 0.777, 0.0, 0.6834, 0.1265, 0.7825, 0.0, 0.7343, 0.1372, 0.7578, 0.3131, 0.0, 0.1374, 0.05593, 0.09766, 0.04031, 0.1357, 0.7124, 0.3563, 0.1282, 0.05714, 0.1382, 0.2071, 0.1827, 0.05573, 0.01208, 0.07434, 0.04991, 0.04731, 0.01459]): _vg.add([_i], _w, 'REPLACE')
_vg = ob_dauther.vertex_groups.new(name='upper_arm.R')
for _i, _w in zip([89, 330, 331, 332, 334, 341, 389, 390, 391, 392, 393, 394, 410, 412, 413, 414, 416, 417, 418, 419, 424, 425, 426, 427, 428, 432, 433, 435, 436, 437, 438, 439, 440, 441, 442, 443, 444, 445, 446, 447, 448, 449, 637, 638, 639, 640, 641, 642], [0.01187, 0.02455, 0.03781, 0.07987, 0.03325, 0.04035, 0.9505, 0.8476, 0.9575, 0.2978, 0.9312, 0.7804, 0.01768, 0.0, 0.0, 0.06059, 0.0, 0.08212, 0.2106, 0.1114, 0.547, 0.1678, 0.007767, 0.1274, 0.0, 0.1146, 0.009563, 0.2567, 0.1283, 0.5385, 0.2002, 0.1478, 0.7783, 0.7502, 0.8919, 0.7977, 0.7461, 0.3536, 0.0, 0.04033, 0.3829, 0.8306, 0.9699, 0.9923, 0.9565, 0.9691, 0.9802, 0.9882]): _vg.add([_i], _w, 'REPLACE')
_vg = ob_dauther.vertex_groups.new(name='forearm.R')
for _i, _w in zip([329, 330, 331, 332, 334, 336, 338, 339, 341, 342, 344, 389, 390, 391, 392, 393, 394], [0.9694, 0.9649, 0.9524, 0.9256, 0.9493, 0.8472, 0.17, 0.002793, 0.9565, 0.1056, 0.07435, 0.04789, 0.1521, 0.03453, 0.7018, 0.06851, 0.2194]): _vg.add([_i], _w, 'REPLACE')
_vg = ob_dauther.vertex_groups.new(name='hand.R')
for _i, _w in zip([325, 326, 327, 328, 333, 334, 335, 336, 337, 338, 339, 340, 342, 343, 344, 345, 346, 347, 348, 349, 350, 351, 352, 353, 354, 355, 356, 357, 371, 373, 378, 379, 380, 382, 383, 386, 387, 388], [0.8663, 0.255, 0.4617, 0.8911, 0.05179, 0.0, 0.1274, 0.009286, 0.09375, 0.04839, 0.003904, 0.7375, 0.03094, 0.8869, 0.103, 0.9211, 0.8575, 0.1297, 0.9005, 0.1736, 0.02719, 0.1951, 0.3427, 0.3513, 0.005686, 0.03336, 0.06188, 0.01834, 0.009023, 0.01332, 0.09997, 0.08304, 0.1035, 0.08674, 0.007872, 0.04498, 0.01306, 0.03158]): _vg.add([_i], _w, 'REPLACE')
_vg = ob_dauther.vertex_groups.new(name='thumb.01.R')
for _i, _w in zip([325, 326, 328, 333, 338, 344, 345, 347, 348, 350, 352, 353, 355, 356, 357, 358, 359, 360, 361, 362, 378, 380], [0.03075, 0.08524, 0.02547, 0.7261, 0.002647, 0.3401, 0.0542, 0.6793, 0.05583, 0.0, 0.04291, 0.1008, 0.7991, 0.8074, 0.8519, 0.9123, 0.005229, 0.01462, 0.01445, 0.004674, 0.006195, 0.006271]): _vg.add([_i], _w, 'REPLACE')
_vg = ob_dauther.vertex_groups.new(name='thumb.02.R')
for _i, _w in zip([326, 355, 356, 357, 358, 359, 360, 361, 362, 364, 365], [6.321e-05, 0.05742, 0.05409, 0.0909, 0.09049, 0.04384, 0.08966, 0.09933, 0.06289, 0.007462, 0.002001]): _vg.add([_i], _w, 'REPLACE')
_vg = ob_dauther.vertex_groups.new(name='thumb.03.R')
for _i, _w in zip([326, 355, 356, 357, 358, 359, 360, 361, 362, 363, 364, 365, 366, 367, 368, 369, 370], [0.04828, 0.1515, 0.08463, 0.09006, 0.0657, 0.9706, 0.9635, 0.9656, 0.9716, 0.986, 0.9942, 0.9961, 0.9953, 0.9974, 0.9994, 0.999, 0.999]): _vg.add([_i], _w, 'REPLACE')
_vg = ob_dauther.vertex_groups.new(name='fingers1.R')
for _i, _w in zip([325, 328, 349, 350, 351, 352, 353, 354, 377, 378, 379, 380, 381, 382], [0.08487, 0.05798, 0.5108, 0.9012, 0.5505, 0.5156, 0.502, 0.9527, 0.4979, 0.5975, 0.2499, 0.5005, 0.05394, 0.2186]): _vg.add([_i], _w, 'REPLACE')
_vg = ob_dauther.vertex_groups.new(name='fingers2.R')
for _i, _w in zip([377, 378, 379, 380, 381, 382, 383, 384, 385, 386, 387, 388], [0.4927, 0.2591, 0.4926, 0.3556, 0.8924, 0.4856, 0.6373, 0.1942, 0.4999, 0.3968, 0.5612, 0.3191]): _vg.add([_i], _w, 'REPLACE')
_vg = ob_dauther.vertex_groups.new(name='fingers3.R')
for _i, _w in zip([371, 372, 373, 374, 375, 376, 383, 384, 385, 386, 387, 388], [0.5918, 0.7123, 0.5516, 0.2867, 0.2041, 0.5861, 0.1276, 0.7921, 0.4942, 0.4205, 0.2332, 0.5319]): _vg.add([_i], _w, 'REPLACE')
_vg = ob_dauther.vertex_groups.new(name='thigh.L')
for _i, _w in zip([84, 85, 87, 88, 90, 91, 92, 93, 97, 98, 105, 108, 109, 110, 111, 112, 113, 114, 115, 116, 119, 120, 121, 122, 123, 124, 125, 126, 129, 130, 131, 132, 151, 152, 153, 154, 155, 156, 421, 422, 423, 429, 431, 456, 457, 459, 460, 462, 464, 467, 468, 479, 480], [0.06383, 0.6655, 0.01186, 0.17, 0.7507, 0.01836, 0.1916, 0.8222, 0.009734, 0.01521, 0.01779, 0.01421, 0.0559, 0.0939, 0.8625, 0.6684, 0.7828, 0.6749, 0.8608, 0.9802, 0.3472, 0.2608, 0.0625, 0.0774, 0.07112, 0.08912, 0.8965, 0.8599, 0.9478, 0.9244, 0.6, 0.3794, 0.9283, 0.8275, 0.6054, 0.8624, 0.9834, 0.9798, 0.05201, 0.2117, 0.03713, 0.0535, 0.1117, 0.04043, 0.1218, 0.2081, 0.02933, 0.1585, 0.1548, 0.06599, 0.08362, 0.0151, 0.05183]): _vg.add([_i], _w, 'REPLACE')
_vg = ob_dauther.vertex_groups.new(name='shin.L')
for _i, _w in zip([134, 135, 136, 137, 138, 139, 140, 141, 142, 143, 144, 145, 146, 147, 148, 149, 150, 157, 158, 159, 160, 161, 162, 163, 164, 165, 166, 167, 195, 196, 197, 198, 200, 201, 319, 320, 321, 322, 323, 324], [0.08479, 0.1088, 0.09735, 0.0867, 0.07419, 0.9971, 0.9966, 0.9978, 0.9994, 0.9997, 0.9979, 0.991, 0.9903, 0.9983, 0.9929, 1.001, 0.9933, 0.08284, 0.03645, 0.01249, 0.07866, 0.06076, 0.01914, 0.05726, 0.008539, 0.01706, 0.07607, 0.2297, 0.1326, 0.06786, 0.1073, 0.145, 0.08394, 0.1228, 0.9728, 0.9641, 0.9486, 0.9624, 0.9695, 0.8953]): _vg.add([_i], _w, 'REPLACE')
_vg = ob_dauther.vertex_groups.new(name='foot.L')
_vg.add([133, 134, 135, 136, 137, 138, 157, 158, 159, 160, 161, 162, 163, 164, 165, 166, 167, 171, 172, 173, 174, 175, 176, 177, 178, 179, 180, 181, 182, 183, 184, 185, 186, 193, 194, 195, 196, 197, 198, 199, 200, 201, 202, 203, 204], 1.0, 'REPLACE')
_vg = ob_dauther.vertex_groups.new(name='toe.L')
for _i, _w in zip([168, 169, 170, 171, 174, 175, 182, 183, 184, 185, 186, 187, 188, 189, 190, 191, 192, 193, 203, 204], [0.8661, 0.2965, 0.945, 0.0609, 0.04964, 0.1137, 0.06989, 0.05062, 0.03559, 0.1268, 0.1534, 0.8975, 0.9987, 0.8036, 0.9059, 0.5936, 0.3239, 0.01166, 0.03506, 0.09999]): _vg.add([_i], _w, 'REPLACE')
_vg = ob_dauther.vertex_groups.new(name='thigh.R')
for _i, _w in zip([85, 112, 114, 119, 120, 131, 132, 420, 421, 422, 423, 425, 426, 429, 430, 431, 432, 433, 434, 438, 439, 446, 451, 452, 454, 455, 456, 457, 458, 459, 460, 461, 462, 463, 464, 467, 468, 469, 470, 471, 472, 473, 474, 477, 478, 479, 480, 499, 500, 501, 502, 503, 504], [0.03714, 0.04043, 0.02934, 0.066, 0.08362, 0.0151, 0.05183, 0.06383, 0.05201, 0.2117, 0.6655, 0.01186, 0.17, 0.0535, 0.7507, 0.1117, 0.01834, 0.1916, 0.8222, 0.009736, 0.0152, 0.0178, 0.01421, 0.0559, 0.0939, 0.8625, 0.6684, 0.1218, 0.7828, 0.2081, 0.675, 0.8608, 0.1585, 0.9802, 0.1548, 0.3472, 0.2608, 0.0625, 0.0774, 0.07113, 0.08912, 0.8965, 0.8599, 0.9478, 0.9244, 0.6, 0.3794, 0.9283, 0.8275, 0.6054, 0.8624, 0.9834, 0.9798]): _vg.add([_i], _w, 'REPLACE')
_vg = ob_dauther.vertex_groups.new(name='shin.R')
for _i, _w in zip([482, 483, 484, 485, 486, 487, 488, 489, 490, 491, 492, 493, 494, 495, 496, 497, 498, 505, 506, 507, 508, 509, 510, 511, 512, 513, 514, 515, 543, 544, 545, 546, 548, 549, 694, 695, 696, 697, 698, 699], [0.08666, 0.1155, 0.1039, 0.08507, 0.07411, 0.9972, 0.9968, 0.9987, 0.9998, 0.9998, 0.998, 0.991, 0.9904, 0.9984, 0.9929, 1.001, 0.9933, 0.08333, 0.03935, 0.01192, 0.07865, 0.06121, 0.02017, 0.05728, 0.008518, 0.01737, 0.07623, 0.2298, 0.1312, 0.0646, 0.1072, 0.1577, 0.08567, 0.1253, 0.9742, 0.9747, 0.9625, 0.9649, 0.9701, 0.9774]): _vg.add([_i], _w, 'REPLACE')
_vg = ob_dauther.vertex_groups.new(name='foot.R')
_vg.add([481, 482, 483, 484, 485, 486, 505, 506, 507, 508, 509, 510, 511, 512, 513, 514, 515, 519, 520, 521, 522, 523, 524, 525, 526, 527, 528, 529, 530, 531, 532, 533, 534, 541, 542, 543, 544, 545, 546, 547, 548, 549, 550, 551, 552], 1.0, 'REPLACE')
_vg = ob_dauther.vertex_groups.new(name='toe.R')
for _i, _w in zip([516, 517, 518, 519, 522, 523, 530, 531, 532, 533, 534, 535, 536, 537, 538, 539, 540, 541, 551, 552], [0.8661, 0.2966, 0.945, 0.0609, 0.04964, 0.1137, 0.06989, 0.05062, 0.03559, 0.1268, 0.1534, 0.8975, 0.9987, 0.8036, 0.9059, 0.5936, 0.3239, 0.01166, 0.03506, 0.09999]): _vg.add([_i], _w, 'REPLACE')
_vg = ob_dauther.vertex_groups.new(name='Hand_IK.L')
for _i, _w in zip([4, 6, 7, 9, 10, 11, 12, 13, 14, 17, 18, 19, 20, 21, 22, 23, 67, 69], [0.0, 0.0, 0.0, 0.0, 0.0, 0.0, 0.0, 0.0, 0.0, 0.0, 0.0, 0.0, 0.0, 0.0, 0.0, 0.0, 0.0, 0.0]): _vg.add([_i], _w, 'REPLACE')
_vg = ob_dauther.vertex_groups.new(name='Hand_IK.R')
for _i, _w in zip([329, 331, 332, 334, 335, 336, 337, 338, 339, 342, 343, 344, 345, 346, 347, 348, 392, 394], [0.0, 0.0, 0.0, 0.0, 0.0, 0.0, 0.0, 0.0, 0.0, 0.0, 0.0, 0.0, 0.0, 0.0, 0.0, 0.0, 0.0, 0.0]): _vg.add([_i], _w, 'REPLACE')
_vg = ob_dauther.vertex_groups.new(name='Elbow_Target.L')
_vg = ob_dauther.vertex_groups.new(name='Elbow_Target.R')
_vg = ob_dauther.vertex_groups.new(name='Foot_IK.L')
for _i, _w in zip([133, 134, 135, 136, 137, 138, 157, 158, 159, 160, 161, 162, 163, 164, 165, 166, 167, 171, 172, 173, 176, 178, 179, 180, 181, 184, 185, 186, 190, 191, 192, 193, 194, 195, 196, 197, 198, 199, 200, 201, 202, 204, 319, 320, 321, 322, 323, 450, 465, 509, 510, 516, 523, 524, 528, 534, 535, 537], [0.1979, 0.1651, 0.1474, 0.1577, 0.1874, 0.193, 0.0, 0.0, 0.005957, 0.0, 0.0, 0.0, 0.0, 0.0, 0.0396, 0.0, 0.0, 0.0, 0.0, 0.0, 0.0, 0.0, 0.0, 0.0, 0.01882, 0.0, 0.0, 0.0, 0.0, 0.08151, 0.0, 0.0, 0.0, 0.1457, 0.2495, 0.1393, 0.02986, 0.0, 0.2264, 0.1904, 0.1958, 0.0, 0.0, 0.0, 0.0, 0.0, 0.0, 0.0, 0.0, 0.0, 0.0, 0.0, 0.0, 0.0, 0.0, 0.0, 0.0, 0.0]): _vg.add([_i], _w, 'REPLACE')
_vg = ob_dauther.vertex_groups.new(name='Foot_IK.R')
for _i, _w in zip([117, 161, 162, 168, 175, 176, 180, 186, 187, 189, 450, 481, 482, 483, 484, 485, 486, 505, 506, 507, 508, 509, 510, 511, 512, 513, 514, 515, 519, 520, 521, 524, 526, 527, 528, 529, 532, 533, 534, 538, 539, 540, 541, 542, 543, 544, 545, 546, 547, 548, 549, 550, 552, 694, 695, 696, 697, 698], [0.0, 0.0, 0.0, 0.0, 0.0, 0.0, 0.0, 0.0, 0.0, 0.0, 0.0, 0.1979, 0.1651, 0.1474, 0.1577, 0.1874, 0.193, 0.0, 0.0, 0.005957, 0.0, 0.0, 0.0, 0.0, 0.0, 0.03976, 0.0, 0.0, 0.0, 0.0, 0.0, 0.0, 0.0, 0.0, 0.0, 0.01882, 0.0, 0.0, 0.0, 0.0, 0.08151, 0.0, 0.0, 0.0, 0.1457, 0.2495, 0.1393, 0.02986, 0.0, 0.2264, 0.1904, 0.1958, 0.0, 0.0, 0.0, 0.0, 0.0, 0.0]): _vg.add([_i], _w, 'REPLACE')
_vg = ob_dauther.vertex_groups.new(name='Knee_Target.L')
_vg = ob_dauther.vertex_groups.new(name='Knee_Target.R')
_vg = ob_dauther.vertex_groups.new(name='Dress_CTRL1')
for _i, _w in zip([108, 109, 110, 117, 118, 119, 120, 121, 122, 123, 124, 450, 465], [0.8172, 0.125, 0.4527, 0.7589, 1.0, 0.04911, 0.05503, 0.6954, 0.5798, 0.2225, 0.3519, 0.4753, 0.2085]): _vg.add([_i], _w, 'REPLACE')
_vg = ob_dauther.vertex_groups.new(name='Dress_CTRL2')
for _i, _w in zip([117, 450, 451, 452, 454, 465, 466, 467, 468, 469, 470, 471, 472], [0.2085, 0.4753, 0.8172, 0.125, 0.4527, 0.7589, 1.0, 0.04911, 0.05503, 0.6954, 0.5798, 0.2225, 0.3519]): _vg.add([_i], _w, 'REPLACE')
_vg = ob_dauther.vertex_groups.new(name='Dress_CTRL3')
for _i, _w in zip([108, 109, 110, 121, 122, 123, 124, 127, 128, 131, 132, 453, 475], [0.1198, 0.8048, 0.4246, 0.2171, 0.3158, 0.6872, 0.5338, 0.7832, 0.9778, 0.0374, 0.03847, 0.4761, 0.1917]): _vg.add([_i], _w, 'REPLACE')
_vg = ob_dauther.vertex_groups.new(name='Dress_CTRL4')
for _i, _w in zip([127, 451, 452, 453, 454, 469, 470, 471, 472, 475, 476, 479, 480], [0.1917, 0.1198, 0.8048, 0.4761, 0.4246, 0.2171, 0.3158, 0.6872, 0.5338, 0.7832, 0.9778, 0.0374, 0.03847]): _vg.add([_i], _w, 'REPLACE')
_m = ob_dauther.modifiers.new('Armature', 'ARMATURE')
_m.object = ob_metarig

# ---- collection membership
col_collection_1.objects.link(ob_metarig)
col_collection_1.objects.link(ob_dauther)

# ---- scene / render settings (as saved in the file)
scene.frame_start = 1; scene.frame_end = 250; scene.frame_set(1)
scene.render.engine = 'CYCLES'
scene.render.resolution_percentage = 50
scene.render.dither_intensity = 0.0
scene.cycles.use_denoising = False
scene.cycles.samples = 10
scene.cycles.sampling_pattern = 'TABULATED_SOBOL'
scene.cycles.light_sampling_threshold = 0.0
scene.cycles.use_adaptive_sampling = False
scene.cycles.use_light_tree = False
scene.cycles.blur_glossy = 0.0
scene.cycles.volume_bounces = 1
scene.cycles.pixel_filter_type = 'GAUSSIAN'
scene.cycles.sample_clamp_indirect = 0.0
scene.view_settings.view_transform = 'Standard'
bpy.context.view_layer.update()

# ---- added for rendering (the .blend has no active camera): camera
cam_auto = bpy.data.cameras.new('AutoCamera')
cam_auto.lens = 50.0
cam_auto.sensor_width = 36.0
cam_auto.clip_end = 1000.0
ob_auto_camera = bpy.data.objects.new('AutoCamera', cam_auto)
scene.collection.objects.link(ob_auto_camera)
ob_auto_camera.location = (2.14618, -2.45171, 2.532)
ob_auto_camera.rotation_euler = (1.09748, -7.21219e-08, 0.694738)
scene.camera = ob_auto_camera
bpy.context.view_layer.update()
